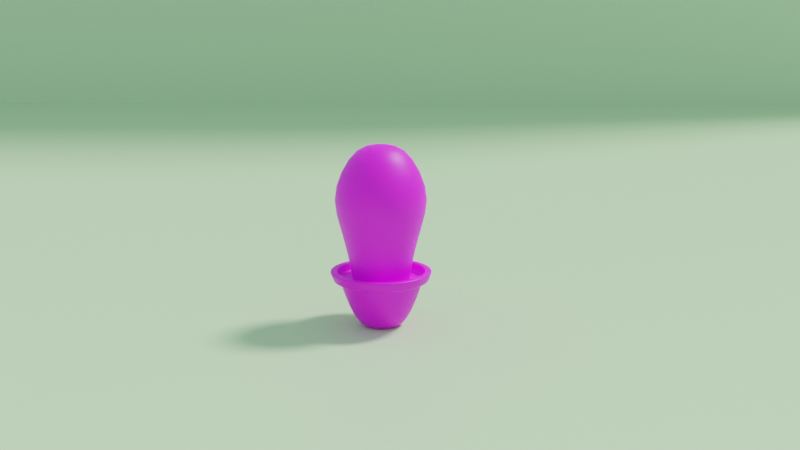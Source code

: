 # Source: saboten.blend  (saved by Blender 3.2.14; exported with 4.5.12 LTS)
import bpy
from mathutils import Matrix  # noqa: F401  (used for matrix-valued properties, if any)

bpy.ops.wm.read_factory_settings(use_empty=True)
scene = bpy.context.scene
scene.name = 'Scene'

# ---- collections
col_collection = bpy.data.collections.new('Collection'); scene.collection.children.link(col_collection)
col_saboten = bpy.data.collections.new('saboten'); scene.collection.children.link(col_saboten)

# ---- images (referenced by path relative to the original .blend; pixels are not part of the script)
import os
ASSET_DIR = os.environ.get("B2B_ASSET_DIR", "")  # directory of the original .blend (textures are referenced by path, not embedded)
HERE = os.path.dirname(os.path.abspath(__file__))  # packed textures are extracted next to this script under _unpacked/

def load_image(name, relpath, width, height, colorspace="sRGB"):
    """Load a texture the original file referenced (path relative to the .blend, or extracted next to this script)."""
    p = next((c for c in (os.path.join(HERE, relpath), os.path.join(ASSET_DIR, relpath)) if relpath and os.path.exists(c)), "")
    if p:
        img = bpy.data.images.load(p, check_existing=True)
        img.name = name
    else:  # same state as the original file: an image datablock whose file is absent (Cycles renders it pink)
        img = bpy.data.images.new(name, width, height)
        img.source = "FILE"
        img.filepath = "//" + (relpath or name)
    img.colorspace_settings.name = colorspace
    return img
img_saboten_base_color = load_image('saboten Base Color', 'saboten Base Color.png', 1024, 1024, 'sRGB')

# ---- materials (node trees are filled in below, after node groups)
mat_material_001 = bpy.data.materials.new('Material.001')
mat_x = bpy.data.materials.new('マテリアル')

# ---- node groups
ng_auto_smooth = bpy.data.node_groups.new('Auto Smooth', 'GeometryNodeTree')
_s = ng_auto_smooth.interface.new_socket(name='Geometry', in_out='OUTPUT', socket_type='NodeSocketGeometry')
_s = ng_auto_smooth.interface.new_socket(name='Geometry', in_out='INPUT', socket_type='NodeSocketGeometry')
_s = ng_auto_smooth.interface.new_socket(name='Angle', in_out='INPUT', socket_type='NodeSocketFloat')
_s.subtype = 'ANGLE'
_s.min_value = 0.0
_s.max_value = 3.142
ng_auto_smooth.is_modifier = True
_N = ng_auto_smooth.nodes; _L = ng_auto_smooth.links
n0 = _N.new('NodeGroupOutput'); n0.name = 'Group Output'; n0.location = (480, -100)
n1 = _N.new('NodeGroupInput'); n1.name = 'Group Input'; n1.location = (-420, -300)
n2 = _N.new('NodeGroupInput'); n2.name = 'Group Input.001'; n2.location = (-60, -100)
n3 = _N.new('GeometryNodeSetShadeSmooth'); n3.name = 'Set Shade Smooth'; n3.location = (120, -100)
n3.domain = 'EDGE'
n4 = _N.new('GeometryNodeSetShadeSmooth'); n4.name = 'Set Shade Smooth.001'; n4.location = (300, -100)
n5 = _N.new('GeometryNodeInputMeshEdgeAngle'); n5.name = 'Edge Angle'; n5.location = (-420, -220)
n6 = _N.new('GeometryNodeInputEdgeSmooth'); n6.name = 'Is Edge Smooth'; n6.location = (-60, -160)
n7 = _N.new('GeometryNodeInputShadeSmooth'); n7.name = 'Is Face Smooth'; n7.location = (-240, -340)
n8 = _N.new('FunctionNodeBooleanMath'); n8.name = 'Boolean Math'; n8.location = (-60, -220)
n9 = _N.new('FunctionNodeCompare'); n9.name = 'Compare'; n9.location = (-240, -180)
n9.operation = 'LESS_EQUAL'
_L.new(n5.outputs[0], n9.inputs[0])
_L.new(n4.outputs[0], n0.inputs[0])
_L.new(n1.outputs[1], n9.inputs[1])
_L.new(n9.outputs[0], n8.inputs[0])
_L.new(n7.outputs[0], n8.inputs[1])
_L.new(n2.outputs[0], n3.inputs[0])
_L.new(n6.outputs[0], n3.inputs[1])
_L.new(n3.outputs[0], n4.inputs[0])
_L.new(n8.outputs[0], n3.inputs[2])
n0.is_active_output = True

# ---- material node trees
mat_material_001.use_nodes = True; mat_material_001.node_tree.nodes.clear()
_N = mat_material_001.node_tree.nodes; _L = mat_material_001.node_tree.links
n0 = _N.new('ShaderNodeBsdfPrincipled'); n0.name = 'Principled BSDF'; n0.location = (10, 300)
n0.distribution = 'GGX'
n0.subsurface_method = 'RANDOM_WALK_SKIN'
n0.inputs[0].default_value = (0.6003, 0.8, 0.4661, 1.0)
n0.inputs[3].default_value = 1.45
n0.inputs[27].default_value = (0.0, 0.0, 0.0, 1.0)
n0.inputs[28].default_value = 1.0
n1 = _N.new('ShaderNodeOutputMaterial'); n1.name = 'Material Output'; n1.location = (300, 300)
_L.new(n0.outputs[0], n1.inputs[0])
n1.is_active_output = True
mat_x.use_nodes = True; mat_x.node_tree.nodes.clear()
_N = mat_x.node_tree.nodes; _L = mat_x.node_tree.links
n0 = _N.new('ShaderNodeBsdfPrincipled'); n0.name = 'Principled BSDF'; n0.location = (10, 300)
n0.distribution = 'GGX'
n0.subsurface_method = 'BURLEY'
n0.inputs[3].default_value = 1.45
n0.inputs[27].default_value = (0.0, 0.0, 0.0, 1.0)
n0.inputs[28].default_value = 1.0
n1 = _N.new('ShaderNodeOutputMaterial'); n1.name = 'Material Output'; n1.location = (300, 300)
n2 = _N.new('ShaderNodeTexImage'); n2.name = '画像テクスチャ'; n2.location = (-296, 216)
n2.image = img_saboten_base_color
n3 = _N.new('ShaderNodeTexImage'); n3.name = '画像テクスチャ.001'; n3.location = (0, 0)
_L.new(n0.outputs[0], n1.inputs[0])
_L.new(n2.outputs[0], n0.inputs[0])
n1.is_active_output = True

# ---- world
world_world = bpy.data.worlds.new('World'); scene.world = world_world
world_world.use_nodes = True; world_world.node_tree.nodes.clear()
_N = world_world.node_tree.nodes; _L = world_world.node_tree.links
n0 = _N.new('ShaderNodeOutputWorld'); n0.name = 'World Output'; n0.location = (300, 300)
n1 = _N.new('ShaderNodeBackground'); n1.name = 'Background'; n1.location = (10, 300)
n1.inputs[0].default_value = (0.3993, 0.5591, 0.5926, 1.0)
n1.inputs[1].default_value = 1.1
_L.new(n1.outputs[0], n0.inputs[0])
n0.is_active_output = True
world_world.color = (0.05088, 0.05088, 0.05088)
world_world.use_sun_shadow = False
world_world.sun_shadow_jitter_overblur = 0.0

# ---- cameras
cam_camera = bpy.data.cameras.new('Camera')
cam_camera.clip_end = 100.0
cam_camera.ortho_scale = 7.314

# ---- lights
light_light = bpy.data.lights.new('Light', 'SUN')
light_light.transmission_factor = 0.0
light_light.angle = 0.1993
light_light.energy = 3.0
light_light.shadow_soft_size = 0.1
light_light.shadow_cascade_max_distance = 1000.0

# ---- meshes
me_plane = bpy.data.meshes.new('Plane')
me_plane.from_pydata([(-1.0, -1.0, 0.0), (1.0, -1.0, 0.0), (-1.0, 1.0, 0.0), (1.0, 1.0, 0.0), (-1.0, 1.0, 1.505), (1.0, 1.0, 1.505)], [], [(0, 1, 3, 2), (2, 3, 5, 4)])
_uv = me_plane.uv_layers.new(name='UVMap')
_uv.uv.foreach_set('vector', [0.0, 0.0, 1.0, 0.0, 1.0, 1.0, 0.0, 1.0, 0.0, 1.0, 1.0, 1.0, 1.0, 1.0, 0.0, 1.0])
me_plane.materials.append(mat_material_001)
me_plane.update()
me_cylinder = bpy.data.meshes.new('Cylinder')
me_cylinder.from_pydata([(0.0, 0.03336, 0.03241), (-2.445e-11, 0.03602, 0.03955), (0.008633, 0.03222, 0.03241), (0.009323, 0.03479, 0.03955), (0.01668, 0.02889, 0.03241), (0.01801, 0.0312, 0.03955), (0.02359, 0.02359, 0.03241), (0.02547, 0.02547, 0.03955), (0.02889, 0.01668, 0.03241), (0.0312, 0.01801, 0.03955), (0.03222, 0.008633, 0.03241), (0.03479, 0.009323, 0.03955), (0.03336, -1.458e-09, 0.03241), (0.03602, -1.544e-09, 0.03955), (0.03222, -0.008633, 0.03241), (0.03479, -0.009323, 0.03955), (0.02889, -0.01668, 0.03241), (0.0312, -0.01801, 0.03955), (0.02359, -0.02359, 0.03241), (0.02547, -0.02547, 0.03955), (0.01668, -0.02889, 0.03241), (0.01801, -0.0312, 0.03955), (0.008633, -0.03222, 0.03241), (0.009323, -0.03479, 0.03955), (-2.916e-09, -0.03336, 0.03241), (-3.174e-09, -0.03602, 0.03955), (-0.008633, -0.03222, 0.03241), (-0.009323, -0.03479, 0.03955), (-0.01668, -0.02889, 0.03241), (-0.01801, -0.0312, 0.03955), (-0.02359, -0.02359, 0.03241), (-0.02547, -0.02547, 0.03955), (-0.02889, -0.01668, 0.03241), (-0.0312, -0.01801, 0.03955), (-0.03222, -0.008633, 0.03241), (-0.03479, -0.009323, 0.03955), (-0.03336, 3.978e-10, 0.03241), (-0.03602, 4.596e-10, 0.03955), (-0.03222, 0.008633, 0.03241), (-0.03479, 0.009323, 0.03955), (-0.02889, 0.01668, 0.03241), (-0.0312, 0.01801, 0.03955), (-0.02359, 0.02359, 0.03241), (-0.02547, 0.02547, 0.03955), (-0.01668, 0.02889, 0.03241), (-0.01801, 0.0312, 0.03955), (-0.008633, 0.03222, 0.03241), (-0.009323, 0.03479, 0.03955), (-1.353e-10, 0.03087, 0.03955), (0.00799, 0.02982, 0.03955), (0.01544, 0.02674, 0.03955), (0.02183, 0.02183, 0.03955), (0.02674, 0.01544, 0.03955), (0.02982, 0.00799, 0.03955), (0.03087, -1.458e-09, 0.03955), (0.02982, -0.00799, 0.03955), (0.02674, -0.01544, 0.03955), (0.02183, -0.02183, 0.03955), (0.01544, -0.02674, 0.03955), (0.00799, -0.02982, 0.03955), (-2.834e-09, -0.03087, 0.03955), (-0.00799, -0.02982, 0.03955), (-0.01544, -0.02674, 0.03955), (-0.02183, -0.02183, 0.03955), (-0.02674, -0.01544, 0.03955), (-0.02982, -0.00799, 0.03955), (-0.03087, 2.594e-10, 0.03955), (-0.02982, 0.00799, 0.03955), (-0.02674, 0.01544, 0.03955), (-0.02183, 0.02183, 0.03955), (-0.01544, 0.02674, 0.03955), (-0.00799, 0.02982, 0.03955), (-1.353e-10, 0.03087, 0.03336), (0.00799, 0.02982, 0.03336), (0.01544, 0.02674, 0.03336), (0.02183, 0.02183, 0.03336), (0.02674, 0.01544, 0.03336), (0.02982, 0.00799, 0.03336), (0.03087, -1.458e-09, 0.03336), (0.02982, -0.00799, 0.03336), (0.02674, -0.01544, 0.03336), (0.02183, -0.02183, 0.03336), (0.01544, -0.02674, 0.03336), (0.00799, -0.02982, 0.03336), (-2.834e-09, -0.03087, 0.03336), (-0.00799, -0.02982, 0.03336), (-0.01544, -0.02674, 0.03336), (-0.02183, -0.02183, 0.03336), (-0.02674, -0.01544, 0.03336), (-0.02982, -0.00799, 0.03336), (-0.03087, 2.594e-10, 0.03336), (-0.02982, 0.00799, 0.03336), (-0.02674, 0.01544, 0.03336), (-0.02183, 0.02183, 0.03336), (-0.01544, 0.02674, 0.03336), (-0.00799, 0.02982, 0.03336), (9.488e-11, 0.02886, 0.03241), (0.00747, 0.02788, 0.03241), (0.01443, 0.025, 0.03241), (0.02041, 0.02041, 0.03241), (0.025, 0.01443, 0.03241), (0.02788, 0.00747, 0.03241), (0.02886, -1.371e-09, 0.03241), (0.02788, -0.00747, 0.03241), (0.025, -0.01443, 0.03241), (0.02041, -0.02041, 0.03241), (0.01443, -0.025, 0.03241), (0.00747, -0.02788, 0.03241), (-2.428e-09, -0.02886, 0.03241), (-0.00747, -0.02788, 0.03241), (-0.01443, -0.025, 0.03241), (-0.02041, -0.02041, 0.03241), (-0.025, -0.01443, 0.03241), (-0.02788, -0.00747, 0.03241), (-0.02886, 2.349e-10, 0.03241), (-0.02788, 0.00747, 0.03241), (-0.025, 0.01443, 0.03241), (-0.02041, 0.02041, 0.03241), (-0.01443, 0.025, 0.03241), (-0.00747, 0.02788, 0.03241), (0.0002685, 0.02706, 0.02533), (0.007273, 0.02614, 0.02533), (0.0138, 0.02343, 0.02533), (0.0194, 0.01913, 0.02533), (0.0237, 0.01353, 0.02533), (0.02641, 0.007004, 0.02533), (0.02733, 2.959e-08, 0.02533), (0.02641, -0.007004, 0.02533), (0.0237, -0.01353, 0.02533), (0.0194, -0.01913, 0.02533), (0.0138, -0.02344, 0.02533), (0.007271, -0.02614, 0.02533), (0.0002674, -0.02706, 0.02533), (-0.006736, -0.02614, 0.02533), (-0.01326, -0.02344, 0.02533), (-0.01887, -0.01913, 0.02533), (-0.02317, -0.01353, 0.02533), (-0.02587, -0.007004, 0.02533), (-0.02679, 5.734e-08, 0.02533), (-0.02587, 0.007004, 0.02533), (-0.02317, 0.01353, 0.02533), (-0.01887, 0.01913, 0.02533), (-0.01326, 0.02344, 0.02533), (-0.006738, 0.02614, 0.02533), (0.0002682, 0.02266, 0.01383), (0.006133, 0.02189, 0.01383), (0.0116, 0.01962, 0.01383), (0.01629, 0.01602, 0.01383), (0.01989, 0.01133, 0.01383), (0.02216, 0.005865, 0.01383), (0.02293, 8.267e-09, 0.01383), (0.02215, -0.005865, 0.01383), (0.01989, -0.01133, 0.01383), (0.01629, -0.01602, 0.01383), (0.0116, -0.01962, 0.01383), (0.006132, -0.02189, 0.01383), (0.0002674, -0.02266, 0.01383), (-0.005597, -0.02189, 0.01383), (-0.01106, -0.01962, 0.01383), (-0.01576, -0.01602, 0.01383), (-0.01936, -0.01133, 0.01383), (-0.02162, -0.005865, 0.01383), (-0.02239, 4.178e-08, 0.01383), (-0.02162, 0.005865, 0.01383), (-0.01936, 0.01133, 0.01383), (-0.01576, 0.01602, 0.01383), (-0.01106, 0.01962, 0.01383), (-0.005598, 0.02189, 0.01383), (0.0002681, 0.01842, 0.005668), (0.005035, 0.01779, 0.005668), (0.009476, 0.01595, 0.005668), (0.01329, 0.01302, 0.005668), (0.01622, 0.009208, 0.005668), (0.01806, 0.004767, 0.005668), (0.01868, 4.681e-09, 0.005668), (0.01806, -0.004767, 0.005668), (0.01622, -0.009208, 0.005668), (0.01329, -0.01302, 0.005668), (0.009476, -0.01595, 0.005668), (0.005034, -0.01779, 0.005668), (0.0002674, -0.01842, 0.005668), (-0.004499, -0.01779, 0.005668), (-0.008941, -0.01595, 0.005668), (-0.01276, -0.01302, 0.005668), (-0.01568, -0.009208, 0.005668), (-0.01752, -0.004767, 0.005668), (-0.01815, 3.204e-08, 0.005668), (-0.01752, 0.004767, 0.005668), (-0.01568, 0.009208, 0.005668), (-0.01276, 0.01302, 0.005668), (-0.008942, 0.01595, 0.005668), (-0.0045, 0.01779, 0.005668), (0.0002679, 0.01341, -0.0002154), (0.00374, 0.01296, -0.0002154), (0.006974, 0.01162, -0.0002154), (0.009752, 0.009484, -0.0002154), (0.01188, 0.006706, -0.0002154), (0.01322, 0.003472, -0.0002154), (0.01368, 3.221e-09, -0.0002154), (0.01322, -0.003472, -0.0002154), (0.01188, -0.006706, -0.0002154), (0.009752, -0.009484, -0.0002154), (0.006974, -0.01162, -0.0002154), (0.003739, -0.01296, -0.0002154), (0.0002674, -0.01341, -0.0002154), (-0.003204, -0.01296, -0.0002154), (-0.006439, -0.01162, -0.0002154), (-0.009217, -0.009484, -0.0002154), (-0.01135, -0.006706, -0.0002154), (-0.01269, -0.003472, -0.0002154), (-0.01315, 2.305e-08, -0.0002154), (-0.01269, 0.003472, -0.0002154), (-0.01135, 0.006706, -0.0002154), (-0.009217, 0.009484, -0.0002154), (-0.00644, 0.01162, -0.0002154), (-0.003205, 0.01296, -0.0002154), (-4.694e-12, 0.03387, 0.03378), (0.008765, 0.03271, 0.03378), (0.01693, 0.02933, 0.03378), (0.02395, 0.02395, 0.03378), (0.02933, 0.01693, 0.03378), (0.03271, 0.008765, 0.03378), (0.03387, -1.475e-09, 0.03378), (0.03271, -0.008765, 0.03378), (0.02933, -0.01693, 0.03378), (0.02395, -0.02395, 0.03378), (0.01693, -0.02933, 0.03378), (0.008765, -0.03271, 0.03378), (-2.965e-09, -0.03387, 0.03378), (-0.008765, -0.03271, 0.03378), (-0.01693, -0.02933, 0.03378), (-0.02395, -0.02395, 0.03378), (-0.02933, -0.01693, 0.03378), (-0.03271, -0.008765, 0.03378), (-0.03387, 4.096e-10, 0.03378), (-0.03271, 0.008765, 0.03378), (-0.02933, 0.01693, 0.03378), (-0.02395, 0.02395, 0.03378), (-0.01693, 0.02933, 0.03378), (-0.008765, 0.03271, 0.03378), (-2.05e-11, 0.03559, 0.0384), (0.009212, 0.03438, 0.0384), (0.0178, 0.03082, 0.0384), (0.02517, 0.02517, 0.0384), (0.03082, 0.0178, 0.0384), (0.03438, 0.009212, 0.0384), (0.03559, -1.53e-09, 0.0384), (0.03438, -0.009212, 0.0384), (0.03082, -0.0178, 0.0384), (0.02517, -0.02517, 0.0384), (0.0178, -0.03082, 0.0384), (0.009212, -0.03438, 0.0384), (-3.132e-09, -0.03559, 0.0384), (-0.009212, -0.03438, 0.0384), (-0.0178, -0.03082, 0.0384), (-0.02517, -0.02517, 0.0384), (-0.03082, -0.0178, 0.0384), (-0.03438, -0.009212, 0.0384), (-0.03559, 4.497e-10, 0.0384), (-0.03438, 0.009212, 0.0384), (-0.03082, 0.0178, 0.0384), (-0.02517, 0.02517, 0.0384), (-0.0178, 0.03082, 0.0384), (-0.009212, 0.03438, 0.0384), (0.01431, 0.02471, 0.0311), (0.02022, 0.02017, 0.0311), (-0.02751, -0.007384, 0.0311), (-0.02848, 1.077e-08, 0.0311), (0.01431, -0.02471, 0.0311), (0.007433, -0.02756, 0.0311), (0.02476, 0.01426, 0.0311), (-0.02751, 0.007384, 0.0311), (4.935e-05, -0.02853, 0.0311), (0.02761, 0.007384, 0.0311), (-0.02466, 0.01426, 0.0311), (-0.007335, -0.02756, 0.0311), (0.02858, 4.343e-09, 0.0311), (-0.02012, 0.02017, 0.0311), (-0.01422, -0.02471, 0.0311), (0.02761, -0.007384, 0.0311), (-0.01422, 0.02471, 0.0311), (-0.02012, -0.02017, 0.0311), (0.02476, -0.01426, 0.0311), (-0.007335, 0.02756, 0.0311), (4.956e-05, 0.02853, 0.0311), (0.007434, 0.02756, 0.0311), (-0.02466, -0.01426, 0.0311), (0.02022, -0.02017, 0.0311), (0.01544, -0.02674, 0.03775), (0.02183, -0.02183, 0.03775), (0.02183, 0.02183, 0.03775), (0.01544, 0.02674, 0.03775), (-0.03087, 2.594e-10, 0.03775), (-0.02982, -0.00799, 0.03775), (0.00799, -0.02982, 0.03775), (0.02674, 0.01544, 0.03775), (-0.02982, 0.00799, 0.03775), (-2.834e-09, -0.03087, 0.03775), (0.02982, 0.00799, 0.03775), (-0.02674, 0.01544, 0.03775), (-0.00799, -0.02982, 0.03775), (0.03087, -1.458e-09, 0.03775), (-0.02183, 0.02183, 0.03775), (-0.01544, -0.02674, 0.03775), (0.02982, -0.00799, 0.03775), (-0.01544, 0.02674, 0.03775), (-0.02183, -0.02183, 0.03775), (0.02674, -0.01544, 0.03775), (-0.00799, 0.02982, 0.03775), (0.00799, 0.02982, 0.03775), (-1.353e-10, 0.03087, 0.03775), (-0.02674, -0.01544, 0.03775), (-0.01484, -0.0257, 0.03336), (-0.007679, -0.02866, 0.03336), (0.02866, -0.007679, 0.03336), (0.02967, -1.398e-09, 0.03336), (-0.01484, 0.0257, 0.03336), (-0.02098, 0.02098, 0.03336), (-0.02098, -0.02098, 0.03336), (0.0257, -0.01484, 0.03336), (-0.007679, 0.02866, 0.03336), (0.007679, 0.02866, 0.03336), (-1.401e-10, 0.02967, 0.03336), (-0.0257, -0.01484, 0.03336), (0.02098, -0.02098, 0.03336), (0.01484, 0.0257, 0.03336), (-0.02866, -0.007679, 0.03336), (0.01484, -0.0257, 0.03336), (0.02098, 0.02098, 0.03336), (-0.02967, 2.529e-10, 0.03336), (0.007679, -0.02866, 0.03336), (0.0257, 0.01484, 0.03336), (-0.02866, 0.007679, 0.03336), (-2.734e-09, -0.02967, 0.03336), (0.02866, 0.007679, 0.03336), (-0.0257, 0.01484, 0.03336), (0.03167, -1.472e-09, 0.03955), (0.03059, 0.008197, 0.03955), (0.008197, -0.03059, 0.03955), (0.01583, -0.02743, 0.03955), (-0.02743, -0.01583, 0.03955), (-0.02239, -0.02239, 0.03955), (-0.02239, 0.02239, 0.03955), (-0.02743, 0.01583, 0.03955), (0.02743, 0.01583, 0.03955), (0.02239, 0.02239, 0.03955), (0.02239, -0.02239, 0.03955), (0.02743, -0.01583, 0.03955), (-0.01583, -0.02743, 0.03955), (-0.008197, -0.03059, 0.03955), (-0.03059, 0.008197, 0.03955), (-0.03167, 2.904e-10, 0.03955), (-1.182e-10, 0.03167, 0.03955), (-0.008197, 0.03059, 0.03955), (0.01583, 0.02743, 0.03955), (0.008197, 0.03059, 0.03955), (0.03059, -0.008197, 0.03955), (-2.887e-09, -0.03167, 0.03955), (-0.03059, -0.008197, 0.03955), (-0.01583, 0.02743, 0.03955), (0.02183, -0.02183, 0.03461), (0.01544, 0.02674, 0.03461), (-0.02982, -0.00799, 0.03461), (-1.353e-10, 0.03087, 0.03461), (0.01544, -0.02674, 0.03461), (0.02183, 0.02183, 0.03461), (-0.03087, 2.594e-10, 0.03461), (0.00799, -0.02982, 0.03461), (0.02674, 0.01544, 0.03461), (-0.02982, 0.00799, 0.03461), (-2.834e-09, -0.03087, 0.03461), (0.02982, 0.00799, 0.03461), (-0.02674, 0.01544, 0.03461), (-0.00799, -0.02982, 0.03461), (0.03087, -1.458e-09, 0.03461), (-0.02183, 0.02183, 0.03461), (-0.01544, -0.02674, 0.03461), (0.02982, -0.00799, 0.03461), (-0.01544, 0.02674, 0.03461), (-0.02183, -0.02183, 0.03461), (0.02674, -0.01544, 0.03461), (-0.00799, 0.02982, 0.03461), (0.00799, 0.02982, 0.03461), (-0.02674, -0.01544, 0.03461), (0.0002677, 0.007456, -0.0002154), (0.002197, 0.007202, -0.0002154), (0.003995, 0.006457, -0.0002154), (0.005539, 0.005272, -0.0002154), (0.006724, 0.003728, -0.0002154), (0.007469, 0.00193, -0.0002154), (0.007723, 2.777e-08, -0.0002154), (0.007469, -0.00193, -0.0002154), (0.006724, -0.003728, -0.0002154), (0.005539, -0.005272, -0.0002154), (0.003995, -0.006457, -0.0002154), (0.002197, -0.007202, -0.0002154), (0.0002674, -0.007456, -0.0002154), (-0.001662, -0.007202, -0.0002154), (-0.00346, -0.006457, -0.0002154), (-0.005005, -0.005272, -0.0002154), (-0.006189, -0.003728, -0.0002154), (-0.006934, -0.00193, -0.0002154), (-0.007188, 3.88e-08, -0.0002154), (-0.006934, 0.00193, -0.0002154), (-0.006189, 0.003728, -0.0002154), (-0.005004, 0.005272, -0.0002154), (-0.003461, 0.006457, -0.0002154), (-0.001663, 0.007202, -0.0002154), (0.0002674, 5.848e-08, -0.0002154), (-2.041e-10, -2.749e-10, 0.1278), (0.008804, 0.03286, 0.08942), (-2.752e-10, 0.03402, 0.08942), (-0.008804, 0.03286, 0.08942), (0.02946, -0.01701, 0.08942), (-0.02405, -0.02405, 0.08942), (-0.01701, 0.02946, 0.08942), (0.03286, -0.008804, 0.08942), (-0.01701, -0.02946, 0.08942), (-0.02405, 0.02405, 0.08942), (0.03402, -1.427e-09, 0.08942), (-0.008804, -0.03286, 0.08942), (-0.02946, 0.01701, 0.08942), (0.03286, 0.008804, 0.08942), (-3.249e-09, -0.03402, 0.08942), (-0.03286, 0.008804, 0.08942), (0.02946, 0.01701, 0.08942), (0.008804, -0.03286, 0.08942), (-0.03402, 4.655e-10, 0.08942), (-0.03286, -0.008804, 0.08942), (0.02405, 0.02405, 0.08942), (0.01701, 0.02946, 0.08942), (0.01701, -0.02946, 0.08942), (0.02405, -0.02405, 0.08942), (0.004332, 0.01617, 0.1256), (-1.95e-10, 0.01674, 0.1256), (0.008369, 0.01449, 0.1256), (0.01184, 0.01184, 0.1256), (0.01449, 0.008369, 0.1256), (0.01617, 0.004332, 0.1256), (0.01674, -7.689e-10, 0.1256), (0.01617, -0.004332, 0.1256), (0.01449, -0.008369, 0.1256), (0.01184, -0.01184, 0.1256), (0.008369, -0.01449, 0.1256), (0.004332, -0.01617, 0.1256), (-1.658e-09, -0.01674, 0.1256), (-0.004332, -0.01617, 0.1256), (-0.008369, -0.01449, 0.1256), (-0.01184, -0.01184, 0.1256), (-0.01449, -0.008369, 0.1256), (-0.01617, -0.004332, 0.1256), (-0.01674, 1.624e-10, 0.1256), (-0.01617, 0.004332, 0.1256), (-0.01449, 0.008369, 0.1256), (-0.01184, 0.01184, 0.1256), (-0.008369, 0.01449, 0.1256), (-0.004332, 0.01617, 0.1256), (0.001076, 0.004017, 0.1278), (-2.464e-09, 0.004159, 0.1278), (0.002079, 0.003601, 0.1278), (0.002941, 0.002941, 0.1278), (0.003601, 0.002079, 0.1278), (0.004017, 0.001076, 0.1278), (0.004159, -5.798e-10, 0.1278), (0.004017, -0.001076, 0.1278), (0.003601, -0.002079, 0.1278), (0.002941, -0.002941, 0.1278), (0.002079, -0.003601, 0.1278), (0.001076, -0.004017, 0.1278), (-9.02e-10, -0.004159, 0.1278), (-0.001076, -0.004017, 0.1278), (-0.002079, -0.003601, 0.1278), (-0.002941, -0.002941, 0.1278), (-0.003601, -0.002079, 0.1278), (-0.004017, -0.001076, 0.1278), (-0.004159, -2.673e-09, 0.1278), (-0.004017, 0.001076, 0.1278), (-0.003601, 0.002079, 0.1278), (-0.002941, 0.002941, 0.1278), (-0.002079, 0.003601, 0.1278), (-0.001076, 0.004017, 0.1278), (-0.02946, -0.01701, 0.08942), (0.01411, -0.02444, 0.07026), (0.01995, 0.01995, 0.07026), (-0.02822, 4.195e-10, 0.07026), (0.007303, -0.02726, 0.07026), (0.02444, 0.01411, 0.07026), (-0.02726, 0.007303, 0.07026), (-2.693e-09, -0.02822, 0.07026), (0.02726, 0.007303, 0.07026), (-0.02444, 0.01411, 0.07026), (-0.007303, -0.02726, 0.07026), (0.02822, -1.15e-09, 0.07026), (-0.01995, 0.01995, 0.07026), (-0.01411, -0.02444, 0.07026), (0.02726, -0.007303, 0.07026), (-0.01411, 0.02444, 0.07026), (-0.01995, -0.01995, 0.07026), (0.02444, -0.01411, 0.07026), (-0.007303, 0.02726, 0.07026), (0.007303, 0.02726, 0.07026), (-0.02444, -0.01411, 0.07026), (-2.262e-10, 0.02822, 0.07026), (-0.02726, -0.007303, 0.07026), (0.01411, 0.02444, 0.07026), (0.01995, -0.01995, 0.07026), (-0.01747, 0.01009, 0.03421), (0.01949, 0.005223, 0.03421), (-1.944e-09, -0.02018, 0.03421), (-0.01949, 0.005223, 0.03421), (0.01747, 0.01009, 0.03421), (0.005223, -0.01949, 0.03421), (-0.02018, 2.062e-10, 0.03421), (0.01427, 0.01427, 0.03421), (0.01009, -0.01747, 0.03421), (-0.01949, -0.005223, 0.03421), (0.01009, 0.01747, 0.03421), (0.01427, -0.01427, 0.03421), (-0.01747, -0.01009, 0.03421), (0.005223, 0.01949, 0.03421), (-0.005223, 0.01949, 0.03421), (0.01747, -0.01009, 0.03421), (-0.01427, -0.01427, 0.03421), (-0.01009, 0.01747, 0.03421), (0.01949, -0.005223, 0.03421), (-0.01009, -0.01747, 0.03421), (-1.802e-10, 0.02018, 0.03421), (-0.01427, 0.01427, 0.03421), (0.02018, -9.165e-10, 0.03421), (-0.005223, -0.01949, 0.03421), (0.01987, -0.01987, 0.1091), (0.01405, 0.02434, 0.1091), (-0.02714, -0.007273, 0.1091), (-2.343e-10, 0.0281, 0.1091), (-0.02434, -0.01405, 0.1091), (0.007273, 0.02714, 0.1091), (-0.007273, 0.02714, 0.1091), (0.02434, -0.01405, 0.1091), (-0.01987, -0.01987, 0.1091), (-0.01405, 0.02434, 0.1091), (0.02714, -0.007273, 0.1091), (-0.01405, -0.02434, 0.1091), (-0.01987, 0.01987, 0.1091), (0.0281, -1.198e-09, 0.1091), (-0.007273, -0.02714, 0.1091), (-0.02434, 0.01405, 0.1091), (0.02714, 0.007273, 0.1091), (-2.691e-09, -0.0281, 0.1091), (-0.02714, 0.007273, 0.1091), (0.02434, 0.01405, 0.1091), (0.007273, -0.02714, 0.1091), (-0.0281, 3.654e-10, 0.1091), (0.01987, 0.01987, 0.1091), (0.01405, -0.02434, 0.1091), (-2.028e-10, 0.02243, 0.0474), (-2.145e-10, 0.02532, 0.05883), (-0.02167, -0.005806, 0.0474), (-0.02446, -0.006555, 0.05883), (0.01122, 0.01943, 0.0474), (0.01266, 0.02193, 0.05883), (0.01586, -0.01586, 0.0474), (0.01791, -0.01791, 0.05883), (0.01266, -0.02193, 0.05883), (0.01122, -0.01943, 0.0474), (0.01791, 0.01791, 0.05883), (0.01586, 0.01586, 0.0474), (-0.02532, 3.504e-10, 0.05883), (-0.02243, 2.814e-10, 0.0474), (0.006555, -0.02446, 0.05883), (0.005806, -0.02167, 0.0474), (0.02193, 0.01266, 0.05883), (0.01943, 0.01122, 0.0474), (-0.02446, 0.006555, 0.05883), (-0.02167, 0.005806, 0.0474), (-2.428e-09, -0.02532, 0.05883), (-2.164e-09, -0.02243, 0.0474), (0.02446, 0.006555, 0.05883), (0.02167, 0.005806, 0.0474), (-0.02193, 0.01266, 0.05883), (-0.01943, 0.01122, 0.0474), (-0.006555, -0.02446, 0.05883), (-0.005806, -0.02167, 0.0474), (0.02532, -1.059e-09, 0.05883), (0.02243, -9.666e-10, 0.0474), (-0.01791, 0.01791, 0.05883), (-0.01586, 0.01586, 0.0474), (-0.01266, -0.02193, 0.05883), (-0.01122, -0.01943, 0.0474), (0.02446, -0.006555, 0.05883), (0.02167, -0.005806, 0.0474), (-0.01266, 0.02193, 0.05883), (-0.01122, 0.01943, 0.0474), (-0.01791, -0.01791, 0.05883), (-0.01586, -0.01586, 0.0474), (0.02193, -0.01266, 0.05883), (0.01943, -0.01122, 0.0474), (-0.006555, 0.02446, 0.05883), (-0.005806, 0.02167, 0.0474), (0.006555, 0.02446, 0.05883), (0.005806, 0.02167, 0.0474), (-0.02193, -0.01266, 0.05883), (-0.01943, -0.01122, 0.0474), (-0.005185, -0.01935, 0.03336), (0.02003, -9.132e-10, 0.03336), (-0.01417, 0.01417, 0.03336), (-1.787e-10, 0.02003, 0.03336), (-0.01002, -0.01735, 0.03336), (0.01935, -0.005185, 0.03336), (-0.01002, 0.01735, 0.03336), (-0.01417, -0.01417, 0.03336), (0.01735, -0.01002, 0.03336), (-0.005185, 0.01935, 0.03336), (0.005185, 0.01935, 0.03336), (-0.01735, -0.01002, 0.03336), (0.01417, -0.01417, 0.03336), (0.01002, 0.01735, 0.03336), (-0.01935, -0.005185, 0.03336), (0.01002, -0.01735, 0.03336), (0.01417, 0.01417, 0.03336), (-0.02003, 2.014e-10, 0.03336), (0.005185, -0.01935, 0.03336), (0.01735, 0.01002, 0.03336), (-0.01935, 0.005185, 0.03336), (-1.93e-09, -0.02003, 0.03336), (0.01935, 0.005185, 0.03336), (-0.01735, 0.01002, 0.03336), (-0.01035, -0.01792, 0.03336), (0.01999, -0.005355, 0.03336), (-0.01035, 0.01792, 0.03336), (-0.01463, -0.01463, 0.03336), (0.01792, -0.01035, 0.03336), (-0.005355, 0.01999, 0.03336), (0.005355, 0.01999, 0.03336), (-0.01792, -0.01035, 0.03336), (0.01463, -0.01463, 0.03336), (0.01035, 0.01792, 0.03336), (-0.01999, -0.005355, 0.03336), (0.01035, -0.01792, 0.03336), (0.01463, 0.01463, 0.03336), (-0.02069, 2.049e-10, 0.03336), (0.005355, -0.01999, 0.03336), (0.01792, 0.01035, 0.03336), (-0.01999, 0.005355, 0.03336), (-1.985e-09, -0.02069, 0.03336), (0.01999, 0.005355, 0.03336), (-0.01792, 0.01035, 0.03336), (-0.005355, -0.01999, 0.03336), (0.02069, -9.463e-10, 0.03336), (-0.01463, 0.01463, 0.03336), (-1.761e-10, 0.02069, 0.03336)], [], [(240, 1, 3, 241), (241, 3, 5, 242), (242, 5, 7, 243), (243, 7, 9, 244), (244, 9, 11, 245), (245, 11, 13, 246), (246, 13, 15, 247), (247, 15, 17, 248), (248, 17, 19, 249), (249, 19, 21, 250), (250, 21, 23, 251), (251, 23, 25, 252), (252, 25, 27, 253), (253, 27, 29, 254), (254, 29, 31, 255), (255, 31, 33, 256), (256, 33, 35, 257), (257, 35, 37, 258), (258, 37, 39, 259), (259, 39, 41, 260), (260, 41, 43, 261), (261, 43, 45, 262), (262, 45, 47, 263), (263, 47, 1, 240), (336, 337, 53, 54), (338, 339, 58, 59), (340, 341, 63, 64), (342, 343, 68, 69), (344, 345, 51, 52), (346, 347, 56, 57), (348, 349, 61, 62), (350, 351, 66, 67), (352, 353, 71, 48), (354, 355, 49, 50), (356, 336, 54, 55), (357, 338, 59, 60), (358, 340, 64, 65), (359, 342, 69, 70), (337, 344, 52, 53), (339, 346, 57, 58), (341, 348, 62, 63), (343, 350, 67, 68), (345, 354, 50, 51), (347, 356, 55, 56), (355, 352, 48, 49), (349, 357, 60, 61), (351, 358, 65, 66), (353, 359, 70, 71), (364, 360, 81, 82), (365, 361, 74, 75), (366, 362, 89, 90), (367, 364, 82, 83), (368, 365, 75, 76), (369, 366, 90, 91), (370, 367, 83, 84), (371, 368, 76, 77), (372, 369, 91, 92), (373, 370, 84, 85), (374, 371, 77, 78), (375, 372, 92, 93), (376, 373, 85, 86), (377, 374, 78, 79), (378, 375, 93, 94), (379, 376, 86, 87), (380, 377, 79, 80), (381, 378, 94, 95), (382, 363, 72, 73), (383, 379, 87, 88), (360, 380, 80, 81), (363, 381, 95, 72), (361, 382, 73, 74), (362, 383, 88, 89), (4, 6, 99, 98), (14, 16, 104, 103), (0, 2, 97, 96), (24, 26, 109, 108), (34, 36, 114, 113), (44, 46, 119, 118), (10, 12, 102, 101), (20, 22, 107, 106), (30, 32, 112, 111), (40, 42, 117, 116), (6, 8, 100, 99), (16, 18, 105, 104), (26, 28, 110, 109), (36, 38, 115, 114), (46, 0, 96, 119), (2, 4, 98, 97), (12, 14, 103, 102), (22, 24, 108, 107), (32, 34, 113, 112), (42, 44, 118, 117), (8, 10, 101, 100), (18, 20, 106, 105), (28, 30, 111, 110), (38, 40, 116, 115), (604, 527, 523, 608), (593, 522, 525, 587), (595, 521, 524, 589), (605, 526, 519, 612), (601, 518, 522, 593), (560, 517, 521, 595), (605, 611, 520, 526), (558, 516, 519, 599), (565, 513, 516, 558), (512, 619, 616, 515), (556, 515, 518, 601), (567, 512, 515, 556), (569, 511, 514, 563), (571, 510, 513, 565), (573, 509, 512, 567), (575, 508, 511, 569), (577, 507, 510, 571), (579, 506, 509, 573), (602, 623, 508, 529), (603, 624, 507, 528), (604, 625, 506, 527), (602, 529, 525, 606), (603, 528, 524, 607), (264, 265, 123, 122), (266, 267, 138, 137), (268, 269, 131, 130), (265, 270, 124, 123), (267, 271, 139, 138), (269, 272, 132, 131), (270, 273, 125, 124), (271, 274, 140, 139), (272, 275, 133, 132), (273, 276, 126, 125), (274, 277, 141, 140), (275, 278, 134, 133), (276, 279, 127, 126), (277, 280, 142, 141), (278, 281, 135, 134), (279, 282, 128, 127), (280, 283, 143, 142), (284, 285, 121, 120), (281, 286, 136, 135), (282, 287, 129, 128), (283, 284, 120, 143), (285, 264, 122, 121), (286, 266, 137, 136), (287, 268, 130, 129), (122, 123, 147, 146), (137, 138, 162, 161), (130, 131, 155, 154), (123, 124, 148, 147), (138, 139, 163, 162), (131, 132, 156, 155), (124, 125, 149, 148), (139, 140, 164, 163), (132, 133, 157, 156), (125, 126, 150, 149), (140, 141, 165, 164), (133, 134, 158, 157), (126, 127, 151, 150), (141, 142, 166, 165), (134, 135, 159, 158), (127, 128, 152, 151), (142, 143, 167, 166), (120, 121, 145, 144), (135, 136, 160, 159), (128, 129, 153, 152), (143, 120, 144, 167), (121, 122, 146, 145), (136, 137, 161, 160), (129, 130, 154, 153), (150, 151, 175, 174), (165, 166, 190, 189), (158, 159, 183, 182), (151, 152, 176, 175), (166, 167, 191, 190), (144, 145, 169, 168), (159, 160, 184, 183), (152, 153, 177, 176), (167, 144, 168, 191), (145, 146, 170, 169), (160, 161, 185, 184), (153, 154, 178, 177), (146, 147, 171, 170), (161, 162, 186, 185), (154, 155, 179, 178), (147, 148, 172, 171), (162, 163, 187, 186), (155, 156, 180, 179), (148, 149, 173, 172), (163, 164, 188, 187), (156, 157, 181, 180), (149, 150, 174, 173), (164, 165, 189, 188), (157, 158, 182, 181), (185, 186, 210, 209), (178, 179, 203, 202), (171, 172, 196, 195), (186, 187, 211, 210), (179, 180, 204, 203), (172, 173, 197, 196), (187, 188, 212, 211), (180, 181, 205, 204), (173, 174, 198, 197), (188, 189, 213, 212), (181, 182, 206, 205), (174, 175, 199, 198), (189, 190, 214, 213), (182, 183, 207, 206), (175, 176, 200, 199), (190, 191, 215, 214), (168, 169, 193, 192), (183, 184, 208, 207), (176, 177, 201, 200), (191, 168, 192, 215), (169, 170, 194, 193), (184, 185, 209, 208), (177, 178, 202, 201), (170, 171, 195, 194), (46, 239, 216, 0), (44, 238, 239, 46), (42, 237, 238, 44), (40, 236, 237, 42), (38, 235, 236, 40), (36, 234, 235, 38), (34, 233, 234, 36), (32, 232, 233, 34), (30, 231, 232, 32), (28, 230, 231, 30), (26, 229, 230, 28), (24, 228, 229, 26), (22, 227, 228, 24), (20, 226, 227, 22), (18, 225, 226, 20), (16, 224, 225, 18), (14, 223, 224, 16), (12, 222, 223, 14), (10, 221, 222, 12), (8, 220, 221, 10), (6, 219, 220, 8), (4, 218, 219, 6), (2, 217, 218, 4), (0, 216, 217, 2), (239, 263, 240, 216), (238, 262, 263, 239), (237, 261, 262, 238), (236, 260, 261, 237), (235, 259, 260, 236), (234, 258, 259, 235), (233, 257, 258, 234), (232, 256, 257, 233), (231, 255, 256, 232), (230, 254, 255, 231), (229, 253, 254, 230), (228, 252, 253, 229), (227, 251, 252, 228), (226, 250, 251, 227), (225, 249, 250, 226), (224, 248, 249, 225), (223, 247, 248, 224), (222, 246, 247, 223), (221, 245, 246, 222), (220, 244, 245, 221), (219, 243, 244, 220), (218, 242, 243, 219), (217, 241, 242, 218), (216, 240, 241, 217), (105, 106, 268, 287), (112, 113, 266, 286), (97, 98, 264, 285), (119, 96, 284, 283), (104, 105, 287, 282), (111, 112, 286, 281), (96, 97, 285, 284), (118, 119, 283, 280), (103, 104, 282, 279), (110, 111, 281, 278), (117, 118, 280, 277), (102, 103, 279, 276), (109, 110, 278, 275), (116, 117, 277, 274), (101, 102, 276, 273), (108, 109, 275, 272), (115, 116, 274, 271), (100, 101, 273, 270), (107, 108, 272, 269), (114, 115, 271, 267), (99, 100, 270, 265), (106, 107, 269, 268), (113, 114, 267, 266), (98, 99, 265, 264), (65, 64, 311, 293), (50, 49, 309, 291), (48, 71, 308, 310), (57, 56, 307, 289), (64, 63, 306, 311), (49, 48, 310, 309), (71, 70, 305, 308), (56, 55, 304, 307), (63, 62, 303, 306), (70, 69, 302, 305), (55, 54, 301, 304), (62, 61, 300, 303), (69, 68, 299, 302), (54, 53, 298, 301), (61, 60, 297, 300), (68, 67, 296, 299), (53, 52, 295, 298), (60, 59, 294, 297), (67, 66, 292, 296), (52, 51, 290, 295), (59, 58, 288, 294), (66, 65, 293, 292), (51, 50, 291, 290), (58, 57, 289, 288), (93, 92, 335, 317), (78, 77, 334, 315), (85, 84, 333, 313), (92, 91, 332, 335), (77, 76, 331, 334), (84, 83, 330, 333), (91, 90, 329, 332), (76, 75, 328, 331), (83, 82, 327, 330), (90, 89, 326, 329), (75, 74, 325, 328), (82, 81, 324, 327), (89, 88, 323, 326), (74, 73, 321, 325), (72, 95, 320, 322), (81, 80, 319, 324), (88, 87, 318, 323), (73, 72, 322, 321), (95, 94, 316, 320), (80, 79, 314, 319), (87, 86, 312, 318), (94, 93, 317, 316), (79, 78, 315, 314), (86, 85, 313, 312), (47, 45, 359, 353), (37, 35, 358, 351), (27, 25, 357, 349), (3, 1, 352, 355), (17, 15, 356, 347), (7, 5, 354, 345), (41, 39, 350, 343), (31, 29, 348, 341), (21, 19, 346, 339), (11, 9, 344, 337), (45, 43, 342, 359), (35, 33, 340, 358), (25, 23, 338, 357), (15, 13, 336, 356), (5, 3, 355, 354), (1, 47, 353, 352), (39, 37, 351, 350), (29, 27, 349, 348), (19, 17, 347, 346), (9, 7, 345, 344), (43, 41, 343, 342), (33, 31, 341, 340), (23, 21, 339, 338), (13, 11, 337, 336), (293, 311, 383, 362), (291, 309, 382, 361), (310, 308, 381, 363), (289, 307, 380, 360), (311, 306, 379, 383), (309, 310, 363, 382), (308, 305, 378, 381), (307, 304, 377, 380), (306, 303, 376, 379), (305, 302, 375, 378), (304, 301, 374, 377), (303, 300, 373, 376), (302, 299, 372, 375), (301, 298, 371, 374), (300, 297, 370, 373), (299, 296, 369, 372), (298, 295, 368, 371), (297, 294, 367, 370), (296, 292, 366, 369), (295, 290, 365, 368), (294, 288, 364, 367), (292, 293, 362, 366), (290, 291, 361, 365), (288, 289, 360, 364), (192, 193, 385, 384), (207, 208, 400, 399), (200, 201, 393, 392), (215, 192, 384, 407), (193, 194, 386, 385), (208, 209, 401, 400), (201, 202, 394, 393), (194, 195, 387, 386), (209, 210, 402, 401), (202, 203, 395, 394), (195, 196, 388, 387), (210, 211, 403, 402), (203, 204, 396, 395), (196, 197, 389, 388), (211, 212, 404, 403), (204, 205, 397, 396), (197, 198, 390, 389), (212, 213, 405, 404), (205, 206, 398, 397), (198, 199, 391, 390), (213, 214, 406, 405), (206, 207, 399, 398), (199, 200, 392, 391), (214, 215, 407, 406), (401, 402, 408), (394, 395, 408), (387, 388, 408), (402, 403, 408), (395, 396, 408), (388, 389, 408), (403, 404, 408), (396, 397, 408), (389, 390, 408), (404, 405, 408), (397, 398, 408), (390, 391, 408), (405, 406, 408), (398, 399, 408), (391, 392, 408), (406, 407, 408), (384, 385, 408), (399, 400, 408), (392, 393, 408), (407, 384, 408), (385, 386, 408), (400, 401, 408), (393, 394, 408), (386, 387, 408), (553, 530, 442, 443), (552, 531, 435, 436), (551, 532, 450, 451), (550, 553, 443, 444), (549, 552, 436, 437), (548, 551, 451, 452), (547, 550, 444, 445), (546, 549, 437, 438), (545, 548, 452, 453), (544, 547, 445, 446), (543, 546, 438, 439), (542, 545, 453, 454), (541, 544, 446, 447), (540, 543, 439, 440), (539, 542, 454, 455), (538, 541, 447, 448), (537, 540, 440, 441), (536, 539, 455, 456), (535, 533, 434, 433), (534, 538, 448, 449), (530, 537, 441, 442), (533, 536, 456, 434), (531, 535, 433, 435), (532, 534, 449, 450), (484, 503, 428, 427), (458, 457, 433, 434), (457, 459, 435, 433), (459, 460, 436, 435), (460, 461, 437, 436), (461, 462, 438, 437), (462, 463, 439, 438), (463, 464, 440, 439), (464, 465, 441, 440), (465, 466, 442, 441), (466, 467, 443, 442), (467, 468, 444, 443), (468, 469, 445, 444), (469, 470, 446, 445), (470, 471, 447, 446), (471, 472, 448, 447), (472, 473, 449, 448), (473, 474, 450, 449), (474, 475, 451, 450), (475, 476, 452, 451), (476, 477, 453, 452), (477, 478, 454, 453), (478, 479, 455, 454), (479, 480, 456, 455), (480, 458, 434, 456), (409, 457, 458), (409, 459, 457), (409, 460, 459), (409, 461, 460), (409, 462, 461), (409, 463, 462), (409, 464, 463), (409, 465, 464), (409, 466, 465), (409, 467, 466), (409, 468, 467), (409, 469, 468), (409, 470, 469), (409, 471, 470), (409, 472, 471), (409, 473, 472), (409, 474, 473), (409, 475, 474), (409, 476, 475), (409, 477, 476), (409, 478, 477), (409, 479, 478), (409, 480, 479), (409, 458, 480), (485, 482, 431, 426), (486, 483, 429, 425), (487, 484, 427, 424), (488, 485, 426, 423), (489, 486, 425, 422), (490, 487, 424, 421), (491, 488, 423, 420), (492, 489, 422, 419), (493, 490, 421, 418), (494, 491, 420, 417), (495, 492, 419, 416), (496, 493, 418, 415), (497, 494, 417, 414), (498, 495, 416, 413), (499, 496, 415, 412), (500, 502, 411, 410), (501, 497, 414, 481), (505, 498, 413, 432), (502, 499, 412, 411), (504, 500, 410, 430), (503, 501, 481, 428), (483, 504, 430, 429), (482, 505, 432, 431), (562, 561, 505, 482), (564, 559, 504, 483), (557, 600, 501, 503), (559, 598, 500, 504), (555, 596, 499, 502), (561, 594, 498, 505), (600, 592, 497, 501), (598, 555, 502, 500), (596, 590, 496, 499), (594, 588, 495, 498), (592, 586, 494, 497), (590, 584, 493, 496), (588, 582, 492, 495), (586, 580, 491, 494), (584, 578, 490, 493), (582, 576, 489, 492), (580, 574, 488, 491), (578, 572, 487, 490), (576, 570, 486, 489), (574, 568, 485, 488), (572, 566, 484, 487), (570, 564, 483, 486), (568, 562, 482, 485), (566, 557, 503, 484), (428, 481, 534, 532), (430, 410, 535, 531), (411, 412, 536, 533), (432, 413, 537, 530), (481, 414, 538, 534), (410, 411, 533, 535), (412, 415, 539, 536), (413, 416, 540, 537), (414, 417, 541, 538), (415, 418, 542, 539), (416, 419, 543, 540), (417, 420, 544, 541), (418, 421, 545, 542), (419, 422, 546, 543), (420, 423, 547, 544), (421, 424, 548, 545), (422, 425, 549, 546), (423, 426, 550, 547), (424, 427, 551, 548), (425, 429, 552, 549), (426, 431, 553, 550), (427, 428, 532, 551), (429, 430, 531, 552), (431, 432, 530, 553), (511, 620, 617, 514), (567, 556, 557, 566), (510, 621, 618, 513), (569, 563, 562, 568), (509, 622, 619, 512), (571, 565, 564, 570), (508, 623, 620, 511), (573, 567, 566, 572), (507, 624, 621, 510), (575, 569, 568, 574), (506, 625, 622, 509), (577, 571, 570, 576), (529, 508, 575, 581), (579, 573, 572, 578), (528, 507, 577, 583), (581, 575, 574, 580), (527, 506, 579, 585), (583, 577, 576, 582), (529, 581, 587, 525), (585, 579, 578, 584), (528, 583, 589, 524), (587, 581, 580, 586), (527, 585, 591, 523), (589, 583, 582, 588), (522, 609, 606, 525), (591, 585, 584, 590), (521, 610, 607, 524), (593, 587, 586, 592), (520, 611, 608, 523), (595, 589, 588, 594), (526, 554, 599, 519), (597, 591, 590, 596), (518, 613, 609, 522), (599, 554, 555, 598), (517, 614, 610, 521), (601, 593, 592, 600), (526, 520, 597, 554), (560, 595, 594, 561), (516, 615, 612, 519), (554, 597, 596, 555), (515, 616, 613, 518), (558, 599, 598, 559), (513, 618, 615, 516), (556, 601, 600, 557), (514, 617, 614, 517), (565, 558, 559, 564), (563, 514, 517, 560), (563, 560, 561, 562), (648, 645, 625, 604), (647, 644, 624, 603), (646, 643, 623, 602), (645, 642, 622, 625), (644, 641, 621, 624), (643, 640, 620, 623), (642, 639, 619, 622), (641, 638, 618, 621), (640, 637, 617, 620), (639, 636, 616, 619), (638, 635, 615, 618), (637, 634, 614, 617), (636, 633, 613, 616), (635, 632, 612, 615), (649, 631, 611, 605), (634, 630, 610, 614), (633, 629, 609, 613), (632, 649, 605, 612), (631, 628, 608, 611), (630, 627, 607, 610), (629, 626, 606, 609), (628, 648, 604, 608), (627, 647, 603, 607), (626, 646, 602, 606), (597, 520, 523, 591), (312, 313, 646, 626), (314, 315, 647, 627), (316, 317, 648, 628), (318, 312, 626, 629), (319, 314, 627, 630), (320, 316, 628, 631), (321, 322, 649, 632), (323, 318, 629, 633), (324, 319, 630, 634), (322, 320, 631, 649), (325, 321, 632, 635), (326, 323, 633, 636), (327, 324, 634, 637), (328, 325, 635, 638), (329, 326, 636, 639), (330, 327, 637, 640), (331, 328, 638, 641), (332, 329, 639, 642), (333, 330, 640, 643), (334, 331, 641, 644), (335, 332, 642, 645), (313, 333, 643, 646), (315, 334, 644, 647), (317, 335, 645, 648)])
me_cylinder.polygons.foreach_set('use_smooth', [True] * 672)
_uv = me_cylinder.uv_layers.new(name='UVMap')
_uv.uv.foreach_set('vector', [0.52, 0.5308, 0.5182, 0.5265, 0.5528, 0.517, 0.5534, 0.5217, 0.5534, 0.5217, 0.5528, 0.517, 0.5885, 0.517, 0.5879, 0.5216, 0.5879, 0.5216, 0.5885, 0.517, 0.6229, 0.5264, 0.6211, 0.5306, 0.6211, 0.5306, 0.6229, 0.5264, 0.6537, 0.5444, 0.6508, 0.5481, 0.6508, 0.5481, 0.6537, 0.5444, 0.6786, 0.5699, 0.6749, 0.5726, 0.6749, 0.5726, 0.6786, 0.5699, 0.6961, 0.6009, 0.6918, 0.6026, 0.6918, 0.6026, 0.6961, 0.6009, 0.7052, 0.6355, 0.7006, 0.6361, 0.7006, 0.6361, 0.7052, 0.6355, 0.7052, 0.6715, 0.7005, 0.6709, 0.7005, 0.6709, 0.7052, 0.6715, 0.696, 0.7063, 0.6916, 0.7045, 0.6916, 0.7045, 0.696, 0.7063, 0.6781, 0.7376, 0.6744, 0.7348, 0.6744, 0.7348, 0.6781, 0.7376, 0.6529, 0.7633, 0.65, 0.7596, 0.65, 0.7596, 0.6529, 0.7633, 0.6219, 0.7815, 0.6201, 0.7772, 0.6201, 0.7772, 0.6219, 0.7815, 0.5874, 0.791, 0.5868, 0.7864, 0.5868, 0.7864, 0.5874, 0.791, 0.5517, 0.7912, 0.5523, 0.7866, 0.5523, 0.7866, 0.5517, 0.7912, 0.5171, 0.782, 0.5189, 0.7777, 0.5189, 0.7777, 0.5171, 0.782, 0.4863, 0.764, 0.4892, 0.7603, 0.4892, 0.7603, 0.4863, 0.764, 0.4613, 0.7384, 0.465, 0.7356, 0.465, 0.7356, 0.4613, 0.7384, 0.4438, 0.7072, 0.4482, 0.7055, 0.4482, 0.7055, 0.4438, 0.7072, 0.4349, 0.6725, 0.4395, 0.6719, 0.4395, 0.6719, 0.4349, 0.6725, 0.435, 0.6365, 0.4397, 0.6371, 0.4397, 0.6371, 0.435, 0.6365, 0.4443, 0.6017, 0.4486, 0.6034, 0.4486, 0.6034, 0.4443, 0.6017, 0.462, 0.5703, 0.4658, 0.5732, 0.4658, 0.5732, 0.462, 0.5703, 0.4873, 0.5447, 0.4901, 0.5483, 0.4901, 0.5483, 0.4873, 0.5447, 0.5182, 0.5265, 0.52, 0.5308, 0.8203, 0.02523, 0.8488, 0.03285, 0.8477, 0.03547, 0.82, 0.02804, 0.7015, 0.09386, 0.7162, 0.06837, 0.7184, 0.0701, 0.7041, 0.09495, 0.737, 0.2264, 0.7162, 0.2056, 0.7184, 0.2039, 0.7387, 0.2242, 0.8743, 0.2264, 0.8488, 0.2412, 0.8477, 0.2385, 0.8725, 0.2242, 0.8743, 0.04756, 0.8951, 0.06837, 0.8928, 0.0701, 0.8725, 0.04981, 0.737, 0.04756, 0.7625, 0.03285, 0.7636, 0.03547, 0.7387, 0.04981, 0.7015, 0.1801, 0.6939, 0.1517, 0.6967, 0.1514, 0.7041, 0.1791, 0.8203, 0.2488, 0.7909, 0.2488, 0.7913, 0.246, 0.82, 0.246, 0.9174, 0.1517, 0.9098, 0.1802, 0.9072, 0.1791, 0.9146, 0.1514, 0.9098, 0.09386, 0.9174, 0.1223, 0.9146, 0.1227, 0.9072, 0.09495, 0.7909, 0.02523, 0.8203, 0.02523, 0.82, 0.02804, 0.7913, 0.02804, 0.6939, 0.1223, 0.7015, 0.09386, 0.7041, 0.09495, 0.6967, 0.1227, 0.7625, 0.2412, 0.737, 0.2264, 0.7387, 0.2242, 0.7636, 0.2385, 0.8951, 0.2056, 0.8743, 0.2264, 0.8725, 0.2242, 0.8928, 0.2039, 0.8488, 0.03285, 0.8743, 0.04756, 0.8725, 0.04981, 0.8477, 0.03547, 0.7162, 0.06837, 0.737, 0.04756, 0.7387, 0.04981, 0.7184, 0.0701, 0.7162, 0.2056, 0.7015, 0.1801, 0.7041, 0.1791, 0.7184, 0.2039, 0.8488, 0.2412, 0.8203, 0.2488, 0.82, 0.246, 0.8477, 0.2385, 0.8951, 0.06837, 0.9098, 0.09386, 0.9072, 0.09495, 0.8928, 0.0701, 0.7625, 0.03285, 0.7909, 0.02523, 0.7913, 0.02804, 0.7636, 0.03547, 0.9174, 0.1223, 0.9174, 0.1517, 0.9146, 0.1514, 0.9146, 0.1227, 0.6939, 0.1517, 0.6939, 0.1223, 0.6967, 0.1227, 0.6967, 0.1514, 0.7909, 0.2488, 0.7625, 0.2412, 0.7636, 0.2385, 0.7913, 0.246, 0.9098, 0.1802, 0.8951, 0.2056, 0.8928, 0.2039, 0.9072, 0.1791, 0.03508, 0.8754, 0.02817, 0.8491, 0.03237, 0.8485, 0.03899, 0.8738, 0.1137, 0.7325, 0.1405, 0.7326, 0.14, 0.7368, 0.1143, 0.7366, 0.2088, 0.9001, 0.1901, 0.9193, 0.1875, 0.916, 0.2054, 0.8976, 0.04827, 0.8991, 0.03508, 0.8754, 0.03899, 0.8738, 0.05165, 0.8965, 0.08797, 0.7395, 0.1137, 0.7325, 0.1143, 0.7366, 0.08961, 0.7433, 0.2219, 0.8766, 0.2088, 0.9001, 0.2054, 0.8976, 0.218, 0.875, 0.06682, 0.9185, 0.04827, 0.8991, 0.05165, 0.8965, 0.06941, 0.9153, 0.06503, 0.753, 0.08797, 0.7395, 0.08961, 0.7433, 0.06762, 0.7563, 0.2286, 0.8503, 0.2219, 0.8766, 0.218, 0.875, 0.2244, 0.8498, 0.08959, 0.9324, 0.06682, 0.9185, 0.06941, 0.9153, 0.09122, 0.9286, 0.04657, 0.7722, 0.06503, 0.753, 0.06762, 0.7563, 0.04993, 0.7746, 0.2286, 0.823, 0.2286, 0.8503, 0.2244, 0.8498, 0.2244, 0.8236, 0.1151, 0.9396, 0.08959, 0.9324, 0.09122, 0.9286, 0.1156, 0.9356, 0.03388, 0.7956, 0.04657, 0.7722, 0.04993, 0.7746, 0.03778, 0.7971, 0.2218, 0.7967, 0.2286, 0.823, 0.2244, 0.8236, 0.2179, 0.7983, 0.1415, 0.9398, 0.1151, 0.9396, 0.1156, 0.9356, 0.141, 0.9357, 0.02787, 0.8218, 0.03388, 0.7956, 0.03778, 0.7971, 0.03208, 0.8222, 0.2085, 0.773, 0.2218, 0.7967, 0.2179, 0.7983, 0.2051, 0.7755, 0.1664, 0.7398, 0.1896, 0.7536, 0.187, 0.7569, 0.1648, 0.7437, 0.1671, 0.9328, 0.1415, 0.9398, 0.141, 0.9357, 0.1655, 0.929, 0.02817, 0.8491, 0.02787, 0.8218, 0.03208, 0.8222, 0.03237, 0.8485, 0.1896, 0.7536, 0.2085, 0.773, 0.2051, 0.7755, 0.187, 0.7569, 0.1405, 0.7326, 0.1664, 0.7398, 0.1648, 0.7437, 0.14, 0.7368, 0.1901, 0.9193, 0.1671, 0.9328, 0.1655, 0.929, 0.1875, 0.916, 0.9604, 0.6502, 0.9524, 0.6802, 0.9376, 0.6741, 0.9445, 0.6481, 0.8582, 0.7525, 0.8272, 0.7525, 0.8293, 0.7366, 0.8561, 0.7366, 0.9524, 0.5893, 0.9604, 0.6192, 0.9445, 0.6213, 0.9376, 0.5954, 0.733, 0.6802, 0.7249, 0.6502, 0.7408, 0.6481, 0.7477, 0.6741, 0.7704, 0.5405, 0.7972, 0.525, 0.8033, 0.5398, 0.7801, 0.5532, 0.915, 0.5405, 0.9369, 0.5625, 0.9242, 0.5722, 0.9052, 0.5532, 0.915, 0.7289, 0.8881, 0.7444, 0.882, 0.7297, 0.9052, 0.7163, 0.7704, 0.7289, 0.7485, 0.707, 0.7612, 0.6973, 0.7801, 0.7163, 0.733, 0.5893, 0.7485, 0.5625, 0.7612, 0.5722, 0.7477, 0.5954, 0.8582, 0.517, 0.8881, 0.525, 0.882, 0.5398, 0.8561, 0.5329, 0.9524, 0.6802, 0.9369, 0.707, 0.9242, 0.6973, 0.9376, 0.6741, 0.8272, 0.7525, 0.7972, 0.7444, 0.8033, 0.7297, 0.8293, 0.7366, 0.7249, 0.6502, 0.7249, 0.6192, 0.7408, 0.6213, 0.7408, 0.6481, 0.7972, 0.525, 0.8272, 0.517, 0.8293, 0.5329, 0.8033, 0.5398, 0.9369, 0.5625, 0.9524, 0.5893, 0.9376, 0.5954, 0.9242, 0.5722, 0.9604, 0.6192, 0.9604, 0.6502, 0.9445, 0.6481, 0.9445, 0.6213, 0.8881, 0.7444, 0.8582, 0.7525, 0.8561, 0.7366, 0.882, 0.7297, 0.7485, 0.707, 0.733, 0.6802, 0.7477, 0.6741, 0.7612, 0.6973, 0.7485, 0.5625, 0.7704, 0.5405, 0.7801, 0.5532, 0.7612, 0.5722, 0.8881, 0.525, 0.915, 0.5405, 0.9052, 0.5532, 0.882, 0.5398, 0.9369, 0.707, 0.915, 0.7289, 0.9052, 0.7163, 0.9242, 0.6973, 0.7972, 0.7444, 0.7704, 0.7289, 0.7801, 0.7163, 0.8033, 0.7297, 0.7249, 0.6192, 0.733, 0.5893, 0.7477, 0.5954, 0.7408, 0.6213, 0.8272, 0.517, 0.8582, 0.517, 0.8561, 0.5329, 0.8293, 0.5329, 0.03889, 0.4689, 0.04326, 0.4675, 0.05185, 0.4939, 0.04758, 0.4954, 0.0845, 0.2947, 0.01509, 0.2961, 0.01484, 0.2659, 0.08532, 0.2672, 0.1097, 0.08394, 0.02905, 0.07635, 0.03143, 0.04334, 0.1145, 0.04861, 0.06719, 0.5466, 0.07128, 0.5449, 0.08138, 0.5698, 0.07734, 0.5714, 0.0849, 0.3216, 0.01652, 0.3259, 0.01509, 0.2961, 0.0845, 0.2947, 0.1045, 0.1175, 0.02597, 0.1089, 0.02905, 0.07635, 0.1097, 0.08394, 0.06719, 0.5466, 0.05696, 0.5213, 0.06115, 0.5197, 0.07128, 0.5449, 0.1516, 0.5699, 0.09152, 0.5944, 0.08138, 0.5698, 0.1411, 0.5456, 0.1624, 0.5946, 0.1016, 0.619, 0.09152, 0.5944, 0.1516, 0.5699, 0.02322, 0.3842, 0.01851, 0.385, 0.01444, 0.3558, 0.01922, 0.3553, 0.08658, 0.348, 0.01922, 0.3553, 0.01652, 0.3259, 0.0849, 0.3216, 0.08953, 0.374, 0.02322, 0.3842, 0.01922, 0.3553, 0.08658, 0.348, 0.09452, 0.1805, 0.01949, 0.1729, 0.02264, 0.1411, 0.09926, 0.1496, 0.1731, 0.62, 0.1113, 0.6436, 0.1016, 0.619, 0.1624, 0.5946, 0.09377, 0.3994, 0.02851, 0.4126, 0.02322, 0.3842, 0.08953, 0.374, 0.09056, 0.2103, 0.01692, 0.2043, 0.01949, 0.1729, 0.09452, 0.1805, 0.1836, 0.6462, 0.1204, 0.6685, 0.1113, 0.6436, 0.1731, 0.62, 0.09928, 0.4245, 0.03512, 0.4405, 0.02851, 0.4126, 0.09377, 0.3994, 0.01056, 0.2352, 0.01179, 0.204, 0.01692, 0.2043, 0.0156, 0.2354, 0.1246, 0.6949, 0.1163, 0.6699, 0.1204, 0.6685, 0.1288, 0.6937, 0.03889, 0.4689, 0.03061, 0.4417, 0.03512, 0.4405, 0.04326, 0.4675, 0.01056, 0.2352, 0.0156, 0.2354, 0.01484, 0.2659, 0.009871, 0.2659, 0.02719, 0.009871, 0.03264, 0.009943, 0.03143, 0.04334, 0.02603, 0.04305, 0.5363, 0.06266, 0.5593, 0.04722, 0.5709, 0.06552, 0.5498, 0.07952, 0.4412, 0.2786, 0.4399, 0.2514, 0.4615, 0.2515, 0.4628, 0.2765, 0.5331, 0.4422, 0.5123, 0.4239, 0.528, 0.409, 0.5471, 0.4255, 0.5593, 0.04722, 0.5838, 0.03417, 0.5934, 0.05373, 0.5709, 0.06552, 0.4399, 0.2514, 0.4417, 0.2242, 0.4632, 0.2266, 0.4615, 0.2515, 0.5123, 0.4239, 0.4936, 0.4036, 0.5109, 0.3905, 0.528, 0.409, 0.5838, 0.03417, 0.6096, 0.02344, 0.6173, 0.04413, 0.5934, 0.05373, 0.4417, 0.2242, 0.4466, 0.1973, 0.4678, 0.202, 0.4632, 0.2266, 0.4936, 0.4036, 0.4774, 0.3813, 0.4961, 0.3702, 0.5109, 0.3905, 0.6096, 0.02344, 0.6365, 0.01476, 0.6427, 0.03651, 0.6173, 0.04413, 0.4466, 0.1973, 0.4547, 0.1711, 0.4752, 0.1781, 0.4678, 0.202, 0.4774, 0.3813, 0.4639, 0.3573, 0.4837, 0.3484, 0.4961, 0.3702, 0.6328, 0.4924, 0.606, 0.4831, 0.6143, 0.4625, 0.6394, 0.4708, 0.4547, 0.1711, 0.4657, 0.146, 0.4853, 0.1553, 0.4752, 0.1781, 0.4639, 0.3573, 0.4533, 0.3319, 0.4739, 0.3253, 0.4837, 0.3484, 0.606, 0.4831, 0.5803, 0.4718, 0.5904, 0.4523, 0.6143, 0.4625, 0.4657, 0.146, 0.4796, 0.1223, 0.4981, 0.1337, 0.4853, 0.1553, 0.4962, 0.1004, 0.5152, 0.08044, 0.5305, 0.09563, 0.5132, 0.1138, 0.4533, 0.3319, 0.4456, 0.3056, 0.4669, 0.3012, 0.4739, 0.3253, 0.5803, 0.4718, 0.5559, 0.4582, 0.5679, 0.44, 0.5904, 0.4523, 0.4796, 0.1223, 0.4962, 0.1004, 0.5132, 0.1138, 0.4981, 0.1337, 0.5152, 0.08044, 0.5363, 0.06266, 0.5498, 0.07952, 0.5305, 0.09563, 0.4456, 0.3056, 0.4412, 0.2786, 0.4628, 0.2765, 0.4669, 0.3012, 0.5559, 0.4582, 0.5331, 0.4422, 0.5471, 0.4255, 0.5679, 0.44, 0.5498, 0.07952, 0.5709, 0.06552, 0.5927, 0.1031, 0.5755, 0.1141, 0.4628, 0.2765, 0.4615, 0.2515, 0.5039, 0.2519, 0.505, 0.2719, 0.5471, 0.4255, 0.528, 0.409, 0.5578, 0.3779, 0.5734, 0.3912, 0.5709, 0.06552, 0.5934, 0.05373, 0.6113, 0.09389, 0.5927, 0.1031, 0.4615, 0.2515, 0.4632, 0.2266, 0.5054, 0.2319, 0.5039, 0.2519, 0.528, 0.409, 0.5109, 0.3905, 0.5439, 0.3631, 0.5578, 0.3779, 0.5934, 0.05373, 0.6173, 0.04413, 0.6313, 0.08673, 0.6113, 0.09389, 0.4632, 0.2266, 0.4678, 0.202, 0.5091, 0.2123, 0.5054, 0.2319, 0.5109, 0.3905, 0.4961, 0.3702, 0.5319, 0.3468, 0.5439, 0.3631, 0.6173, 0.04413, 0.6427, 0.03651, 0.6526, 0.08179, 0.6313, 0.08673, 0.4678, 0.202, 0.4752, 0.1781, 0.515, 0.1931, 0.5091, 0.2123, 0.4961, 0.3702, 0.4837, 0.3484, 0.5219, 0.3293, 0.5319, 0.3468, 0.6394, 0.4708, 0.6143, 0.4625, 0.6293, 0.4199, 0.6507, 0.4255, 0.4752, 0.1781, 0.4853, 0.1553, 0.5231, 0.1748, 0.515, 0.1931, 0.4837, 0.3484, 0.4739, 0.3253, 0.5141, 0.3109, 0.5219, 0.3293, 0.6143, 0.4625, 0.5904, 0.4523, 0.6092, 0.4123, 0.6293, 0.4199, 0.4853, 0.1553, 0.4981, 0.1337, 0.5333, 0.1574, 0.5231, 0.1748, 0.5132, 0.1138, 0.5305, 0.09563, 0.5597, 0.1269, 0.5456, 0.1414, 0.4739, 0.3253, 0.4669, 0.3012, 0.5085, 0.2916, 0.5141, 0.3109, 0.5904, 0.4523, 0.5679, 0.44, 0.5906, 0.4027, 0.6092, 0.4123, 0.4981, 0.1337, 0.5132, 0.1138, 0.5456, 0.1414, 0.5333, 0.1574, 0.5305, 0.09563, 0.5498, 0.07952, 0.5755, 0.1141, 0.5597, 0.1269, 0.4669, 0.3012, 0.4628, 0.2765, 0.505, 0.2719, 0.5085, 0.2916, 0.5679, 0.44, 0.5471, 0.4255, 0.5734, 0.3912, 0.5906, 0.4027, 0.6507, 0.4255, 0.6293, 0.4199, 0.6387, 0.3875, 0.6565, 0.3909, 0.515, 0.1931, 0.5231, 0.1748, 0.5509, 0.1892, 0.5442, 0.2042, 0.5219, 0.3293, 0.5141, 0.3109, 0.5434, 0.3002, 0.5498, 0.3153, 0.6293, 0.4199, 0.6092, 0.4123, 0.6221, 0.382, 0.6387, 0.3875, 0.5231, 0.1748, 0.5333, 0.1574, 0.5593, 0.175, 0.5509, 0.1892, 0.5456, 0.1414, 0.5597, 0.1269, 0.581, 0.1501, 0.5694, 0.1619, 0.5141, 0.3109, 0.5085, 0.2916, 0.5388, 0.2846, 0.5434, 0.3002, 0.6092, 0.4123, 0.5906, 0.4027, 0.6066, 0.3746, 0.6221, 0.382, 0.5333, 0.1574, 0.5456, 0.1414, 0.5694, 0.1619, 0.5593, 0.175, 0.5597, 0.1269, 0.5755, 0.1141, 0.5939, 0.1398, 0.581, 0.1501, 0.5085, 0.2916, 0.505, 0.2719, 0.536, 0.2685, 0.5388, 0.2846, 0.5906, 0.4027, 0.5734, 0.3912, 0.5924, 0.3654, 0.6066, 0.3746, 0.5755, 0.1141, 0.5927, 0.1031, 0.6081, 0.1311, 0.5939, 0.1398, 0.505, 0.2719, 0.5039, 0.2519, 0.5351, 0.2522, 0.536, 0.2685, 0.5734, 0.3912, 0.5578, 0.3779, 0.5794, 0.3548, 0.5924, 0.3654, 0.5927, 0.1031, 0.6113, 0.09389, 0.6233, 0.124, 0.6081, 0.1311, 0.5039, 0.2519, 0.5054, 0.2319, 0.5363, 0.2358, 0.5351, 0.2522, 0.5578, 0.3779, 0.5439, 0.3631, 0.568, 0.3427, 0.5794, 0.3548, 0.6113, 0.09389, 0.6313, 0.08673, 0.6398, 0.1189, 0.6233, 0.124, 0.5054, 0.2319, 0.5091, 0.2123, 0.5393, 0.2198, 0.5363, 0.2358, 0.5439, 0.3631, 0.5319, 0.3468, 0.5581, 0.3295, 0.568, 0.3427, 0.6313, 0.08673, 0.6526, 0.08179, 0.6573, 0.116, 0.6398, 0.1189, 0.5091, 0.2123, 0.515, 0.1931, 0.5442, 0.2042, 0.5393, 0.2198, 0.5319, 0.3468, 0.5219, 0.3293, 0.5498, 0.3153, 0.5581, 0.3295, 0.536, 0.2685, 0.5351, 0.2522, 0.563, 0.2524, 0.5635, 0.2656, 0.5924, 0.3654, 0.5794, 0.3548, 0.5986, 0.3341, 0.6089, 0.3424, 0.6081, 0.1311, 0.6233, 0.124, 0.633, 0.1504, 0.621, 0.1557, 0.5351, 0.2522, 0.5363, 0.2358, 0.5637, 0.2393, 0.563, 0.2524, 0.5794, 0.3548, 0.568, 0.3427, 0.5893, 0.3246, 0.5986, 0.3341, 0.6233, 0.124, 0.6398, 0.1189, 0.6457, 0.1469, 0.633, 0.1504, 0.5363, 0.2358, 0.5393, 0.2198, 0.566, 0.2265, 0.5637, 0.2393, 0.568, 0.3427, 0.5581, 0.3295, 0.5813, 0.3141, 0.5893, 0.3246, 0.6398, 0.1189, 0.6573, 0.116, 0.6588, 0.1451, 0.6457, 0.1469, 0.5393, 0.2198, 0.5442, 0.2042, 0.5701, 0.2141, 0.566, 0.2265, 0.5581, 0.3295, 0.5498, 0.3153, 0.5746, 0.3028, 0.5813, 0.3141, 0.6565, 0.3909, 0.6387, 0.3875, 0.6454, 0.3591, 0.6588, 0.3612, 0.5442, 0.2042, 0.5509, 0.1892, 0.5756, 0.2022, 0.5701, 0.2141, 0.5498, 0.3153, 0.5434, 0.3002, 0.5693, 0.2908, 0.5746, 0.3028, 0.6387, 0.3875, 0.6221, 0.382, 0.6325, 0.355, 0.6454, 0.3591, 0.5509, 0.1892, 0.5593, 0.175, 0.5826, 0.1909, 0.5756, 0.2022, 0.5694, 0.1619, 0.581, 0.1501, 0.5997, 0.1708, 0.5906, 0.1803, 0.5434, 0.3002, 0.5388, 0.2846, 0.5655, 0.2784, 0.5693, 0.2908, 0.6221, 0.382, 0.6066, 0.3746, 0.6203, 0.3494, 0.6325, 0.355, 0.5593, 0.175, 0.5694, 0.1619, 0.5906, 0.1803, 0.5826, 0.1909, 0.581, 0.1501, 0.5939, 0.1398, 0.6099, 0.1626, 0.5997, 0.1708, 0.5388, 0.2846, 0.536, 0.2685, 0.5635, 0.2656, 0.5655, 0.2784, 0.6066, 0.3746, 0.5924, 0.3654, 0.6089, 0.3424, 0.6203, 0.3494, 0.5939, 0.1398, 0.6081, 0.1311, 0.621, 0.1557, 0.6099, 0.1626, 0.504, 0.5663, 0.501, 0.5623, 0.5268, 0.547, 0.5287, 0.5516, 0.4839, 0.5869, 0.4799, 0.5839, 0.501, 0.5623, 0.504, 0.5663, 0.4697, 0.6121, 0.465, 0.6102, 0.4799, 0.5839, 0.4839, 0.5869, 0.4623, 0.6402, 0.4573, 0.6395, 0.465, 0.6102, 0.4697, 0.6121, 0.4621, 0.6692, 0.4571, 0.6698, 0.4573, 0.6395, 0.4623, 0.6402, 0.4692, 0.6972, 0.4646, 0.699, 0.4571, 0.6698, 0.4621, 0.6692, 0.4831, 0.7222, 0.4791, 0.7252, 0.4646, 0.699, 0.4692, 0.6972, 0.5031, 0.7426, 0.5, 0.7465, 0.4791, 0.7252, 0.4831, 0.7222, 0.5277, 0.757, 0.5258, 0.7615, 0.5, 0.7465, 0.5031, 0.7426, 0.5553, 0.7643, 0.5546, 0.7692, 0.5258, 0.7615, 0.5277, 0.757, 0.5838, 0.7641, 0.5845, 0.769, 0.5546, 0.7692, 0.5553, 0.7643, 0.6114, 0.7564, 0.6133, 0.761, 0.5845, 0.769, 0.5838, 0.7641, 0.6361, 0.7417, 0.6392, 0.7456, 0.6133, 0.761, 0.6114, 0.7564, 0.6563, 0.721, 0.6603, 0.7241, 0.6392, 0.7456, 0.6361, 0.7417, 0.6706, 0.6958, 0.6752, 0.6978, 0.6603, 0.7241, 0.6563, 0.721, 0.678, 0.6678, 0.683, 0.6685, 0.6752, 0.6978, 0.6706, 0.6958, 0.678, 0.6389, 0.683, 0.6383, 0.683, 0.6685, 0.678, 0.6678, 0.6708, 0.611, 0.6755, 0.6091, 0.683, 0.6383, 0.678, 0.6389, 0.6568, 0.5861, 0.6608, 0.5831, 0.6755, 0.6091, 0.6708, 0.611, 0.6369, 0.5657, 0.6399, 0.5618, 0.6608, 0.5831, 0.6568, 0.5861, 0.6123, 0.5513, 0.6143, 0.5468, 0.6399, 0.5618, 0.6369, 0.5657, 0.5848, 0.5439, 0.5855, 0.539, 0.6143, 0.5468, 0.6123, 0.5513, 0.5563, 0.544, 0.5557, 0.5391, 0.5855, 0.539, 0.5848, 0.5439, 0.5287, 0.5516, 0.5268, 0.547, 0.5557, 0.5391, 0.5563, 0.544, 0.501, 0.5623, 0.4901, 0.5483, 0.52, 0.5308, 0.5268, 0.547, 0.4799, 0.5839, 0.4658, 0.5732, 0.4901, 0.5483, 0.501, 0.5623, 0.465, 0.6102, 0.4486, 0.6034, 0.4658, 0.5732, 0.4799, 0.5839, 0.4573, 0.6395, 0.4397, 0.6371, 0.4486, 0.6034, 0.465, 0.6102, 0.4571, 0.6698, 0.4395, 0.6719, 0.4397, 0.6371, 0.4573, 0.6395, 0.4646, 0.699, 0.4482, 0.7055, 0.4395, 0.6719, 0.4571, 0.6698, 0.4791, 0.7252, 0.465, 0.7356, 0.4482, 0.7055, 0.4646, 0.699, 0.5, 0.7465, 0.4892, 0.7603, 0.465, 0.7356, 0.4791, 0.7252, 0.5258, 0.7615, 0.5189, 0.7777, 0.4892, 0.7603, 0.5, 0.7465, 0.5546, 0.7692, 0.5523, 0.7866, 0.5189, 0.7777, 0.5258, 0.7615, 0.5845, 0.769, 0.5868, 0.7864, 0.5523, 0.7866, 0.5546, 0.7692, 0.6133, 0.761, 0.6201, 0.7772, 0.5868, 0.7864, 0.5845, 0.769, 0.6392, 0.7456, 0.65, 0.7596, 0.6201, 0.7772, 0.6133, 0.761, 0.6603, 0.7241, 0.6744, 0.7348, 0.65, 0.7596, 0.6392, 0.7456, 0.6752, 0.6978, 0.6916, 0.7045, 0.6744, 0.7348, 0.6603, 0.7241, 0.683, 0.6685, 0.7005, 0.6709, 0.6916, 0.7045, 0.6752, 0.6978, 0.683, 0.6383, 0.7006, 0.6361, 0.7005, 0.6709, 0.683, 0.6685, 0.6755, 0.6091, 0.6918, 0.6026, 0.7006, 0.6361, 0.683, 0.6383, 0.6608, 0.5831, 0.6749, 0.5726, 0.6918, 0.6026, 0.6755, 0.6091, 0.6399, 0.5618, 0.6508, 0.5481, 0.6749, 0.5726, 0.6608, 0.5831, 0.6143, 0.5468, 0.6211, 0.5306, 0.6508, 0.5481, 0.6399, 0.5618, 0.5855, 0.539, 0.5879, 0.5216, 0.6211, 0.5306, 0.6143, 0.5468, 0.5557, 0.5391, 0.5534, 0.5217, 0.5879, 0.5216, 0.5855, 0.539, 0.5268, 0.547, 0.52, 0.5308, 0.5534, 0.5217, 0.5557, 0.5391, 0.5531, 0.4624, 0.5299, 0.446, 0.5331, 0.4422, 0.5559, 0.4582, 0.4407, 0.3066, 0.4362, 0.2791, 0.4412, 0.2786, 0.4456, 0.3056, 0.5116, 0.07691, 0.5331, 0.05875, 0.5363, 0.06266, 0.5152, 0.08044, 0.4754, 0.1197, 0.4922, 0.0973, 0.4962, 0.1004, 0.4796, 0.1223, 0.5779, 0.4763, 0.5531, 0.4624, 0.5559, 0.4582, 0.5803, 0.4718, 0.4485, 0.3335, 0.4407, 0.3066, 0.4456, 0.3056, 0.4533, 0.3319, 0.4922, 0.0973, 0.5116, 0.07691, 0.5152, 0.08044, 0.4962, 0.1004, 0.4612, 0.1439, 0.4754, 0.1197, 0.4796, 0.1223, 0.4657, 0.146, 0.6041, 0.4878, 0.5779, 0.4763, 0.5803, 0.4718, 0.606, 0.4831, 0.4593, 0.3594, 0.4485, 0.3335, 0.4533, 0.3319, 0.4639, 0.3573, 0.4499, 0.1695, 0.4612, 0.1439, 0.4657, 0.146, 0.4547, 0.1711, 0.6312, 0.4973, 0.6041, 0.4878, 0.606, 0.4831, 0.6328, 0.4924, 0.4731, 0.3838, 0.4593, 0.3594, 0.4639, 0.3573, 0.4774, 0.3813, 0.4417, 0.1962, 0.4499, 0.1695, 0.4547, 0.1711, 0.4466, 0.1973, 0.6078, 0.01871, 0.6351, 0.009871, 0.6365, 0.01476, 0.6096, 0.02344, 0.4896, 0.4066, 0.4731, 0.3838, 0.4774, 0.3813, 0.4936, 0.4036, 0.4367, 0.2236, 0.4417, 0.1962, 0.4466, 0.1973, 0.4417, 0.2242, 0.5815, 0.02966, 0.6078, 0.01871, 0.6096, 0.02344, 0.5838, 0.03417, 0.5086, 0.4274, 0.4896, 0.4066, 0.4936, 0.4036, 0.5123, 0.4239, 0.4349, 0.2513, 0.4367, 0.2236, 0.4417, 0.2242, 0.4399, 0.2514, 0.5566, 0.04298, 0.5815, 0.02966, 0.5838, 0.03417, 0.5593, 0.04722, 0.5299, 0.446, 0.5086, 0.4274, 0.5123, 0.4239, 0.5331, 0.4422, 0.4362, 0.2791, 0.4349, 0.2513, 0.4399, 0.2514, 0.4412, 0.2786, 0.5331, 0.05875, 0.5566, 0.04298, 0.5593, 0.04722, 0.5363, 0.06266, 0.2012, 0.9334, 0.1741, 0.9493, 0.1714, 0.943, 0.1969, 0.928, 0.1429, 0.7147, 0.1735, 0.7231, 0.1708, 0.7295, 0.142, 0.7216, 0.2008, 0.7393, 0.223, 0.7621, 0.2175, 0.7662, 0.1965, 0.7448, 0.01018, 0.8515, 0.009871, 0.8199, 0.01672, 0.8206, 0.01704, 0.8506, 0.1741, 0.9493, 0.1439, 0.9575, 0.143, 0.9507, 0.1714, 0.943, 0.1735, 0.7231, 0.2008, 0.7393, 0.1965, 0.7448, 0.1708, 0.7295, 0.223, 0.7621, 0.2387, 0.7898, 0.2322, 0.7924, 0.2175, 0.7662, 0.009871, 0.8199, 0.0171, 0.7893, 0.02352, 0.7917, 0.01672, 0.8206, 0.1439, 0.9575, 0.1126, 0.9573, 0.1136, 0.9506, 0.143, 0.9507, 0.2387, 0.7898, 0.2467, 0.8207, 0.2398, 0.8216, 0.2322, 0.7924, 0.0171, 0.7893, 0.03207, 0.7616, 0.03762, 0.7657, 0.02352, 0.7917, 0.1126, 0.9573, 0.08249, 0.9488, 0.0852, 0.9425, 0.1136, 0.9506, 0.2467, 0.8207, 0.2467, 0.8525, 0.2398, 0.8517, 0.2398, 0.8216, 0.03207, 0.7616, 0.05387, 0.739, 0.05814, 0.7444, 0.03762, 0.7657, 0.08249, 0.9488, 0.05559, 0.9326, 0.05988, 0.9272, 0.0852, 0.9425, 0.2467, 0.8525, 0.2387, 0.8833, 0.2323, 0.8807, 0.2398, 0.8517, 0.05387, 0.739, 0.08095, 0.723, 0.08363, 0.7293, 0.05814, 0.7444, 0.05559, 0.9326, 0.03374, 0.9098, 0.03928, 0.9057, 0.05988, 0.9272, 0.2387, 0.8833, 0.2232, 0.9109, 0.2177, 0.9067, 0.2323, 0.8807, 0.08095, 0.723, 0.1114, 0.7147, 0.1123, 0.7215, 0.08363, 0.7293, 0.03374, 0.9098, 0.01826, 0.8822, 0.02468, 0.8796, 0.03928, 0.9057, 0.2232, 0.9109, 0.2012, 0.9334, 0.1969, 0.928, 0.2177, 0.9067, 0.1114, 0.7147, 0.1429, 0.7147, 0.142, 0.7216, 0.1123, 0.7215, 0.01826, 0.8822, 0.01018, 0.8515, 0.01704, 0.8506, 0.02468, 0.8796, 0.7249, 0.8955, 0.7249, 0.8668, 0.7292, 0.8674, 0.7292, 0.895, 0.9211, 0.9481, 0.9008, 0.9684, 0.8982, 0.965, 0.9177, 0.9455, 0.876, 0.7796, 0.9008, 0.794, 0.8982, 0.7974, 0.8743, 0.7836, 0.7249, 0.8668, 0.7324, 0.8391, 0.7363, 0.8407, 0.7292, 0.8674, 0.9008, 0.9684, 0.876, 0.9827, 0.8743, 0.9788, 0.8982, 0.965, 0.9008, 0.794, 0.9211, 0.8143, 0.9177, 0.8169, 0.8982, 0.7974, 0.7324, 0.8391, 0.7467, 0.8143, 0.7501, 0.8169, 0.7363, 0.8407, 0.876, 0.9827, 0.8482, 0.9901, 0.8477, 0.9859, 0.8743, 0.9788, 0.9211, 0.8143, 0.9354, 0.8391, 0.9315, 0.8407, 0.9177, 0.8169, 0.7467, 0.8143, 0.767, 0.794, 0.7696, 0.7974, 0.7501, 0.8169, 0.8482, 0.9901, 0.8196, 0.9901, 0.8201, 0.9859, 0.8477, 0.9859, 0.9354, 0.8391, 0.9429, 0.8668, 0.9386, 0.8674, 0.9315, 0.8407, 0.767, 0.794, 0.7918, 0.7796, 0.7935, 0.7836, 0.7696, 0.7974, 0.8196, 0.9901, 0.7918, 0.9827, 0.7935, 0.9788, 0.8201, 0.9859, 0.767, 0.9684, 0.7467, 0.9481, 0.7501, 0.9455, 0.7696, 0.965, 0.9429, 0.8668, 0.9429, 0.8955, 0.9386, 0.895, 0.9386, 0.8674, 0.7918, 0.7796, 0.8196, 0.7722, 0.8201, 0.7764, 0.7935, 0.7836, 0.7918, 0.9827, 0.767, 0.9684, 0.7696, 0.965, 0.7935, 0.9788, 0.7467, 0.9481, 0.7324, 0.9232, 0.7363, 0.9216, 0.7501, 0.9455, 0.9429, 0.8955, 0.9354, 0.9232, 0.9315, 0.9216, 0.9386, 0.895, 0.8196, 0.7722, 0.8482, 0.7722, 0.8477, 0.7764, 0.8201, 0.7764, 0.7324, 0.9232, 0.7249, 0.8955, 0.7292, 0.895, 0.7363, 0.9216, 0.9354, 0.9232, 0.9211, 0.9481, 0.9177, 0.9455, 0.9315, 0.9216, 0.8482, 0.7722, 0.876, 0.7796, 0.8743, 0.7836, 0.8477, 0.7764, 0.9241, 0.1861, 0.9074, 0.2151, 0.8951, 0.2056, 0.9098, 0.1802, 0.7889, 0.2641, 0.7566, 0.2555, 0.7625, 0.2412, 0.7909, 0.2488, 0.6785, 0.1537, 0.6785, 0.1203, 0.6939, 0.1223, 0.6939, 0.1517, 0.9328, 0.1203, 0.9328, 0.1537, 0.9174, 0.1517, 0.9174, 0.1223, 0.7566, 0.01853, 0.7889, 0.009871, 0.7909, 0.02523, 0.7625, 0.03285, 0.9074, 0.05894, 0.9241, 0.08793, 0.9098, 0.09386, 0.8951, 0.06837, 0.8547, 0.2555, 0.8224, 0.2641, 0.8203, 0.2488, 0.8488, 0.2412, 0.7039, 0.2151, 0.6872, 0.1861, 0.7015, 0.1801, 0.7162, 0.2056, 0.7039, 0.05894, 0.7276, 0.03527, 0.737, 0.04756, 0.7162, 0.06837, 0.8547, 0.01854, 0.8837, 0.03527, 0.8743, 0.04756, 0.8488, 0.03285, 0.9074, 0.2151, 0.8837, 0.2387, 0.8743, 0.2264, 0.8951, 0.2056, 0.7566, 0.2555, 0.7276, 0.2387, 0.737, 0.2264, 0.7625, 0.2412, 0.6785, 0.1203, 0.6872, 0.08793, 0.7015, 0.09386, 0.6939, 0.1223, 0.7889, 0.009871, 0.8224, 0.009871, 0.8203, 0.02523, 0.7909, 0.02523, 0.9241, 0.08793, 0.9328, 0.1203, 0.9174, 0.1223, 0.9098, 0.09386, 0.9328, 0.1537, 0.9241, 0.1861, 0.9098, 0.1802, 0.9174, 0.1517, 0.8224, 0.2641, 0.7889, 0.2641, 0.7909, 0.2488, 0.8203, 0.2488, 0.6872, 0.1861, 0.6785, 0.1537, 0.6939, 0.1517, 0.7015, 0.1801, 0.7276, 0.03527, 0.7566, 0.01853, 0.7625, 0.03285, 0.737, 0.04756, 0.8837, 0.03527, 0.9074, 0.05894, 0.8951, 0.06837, 0.8743, 0.04756, 0.8837, 0.2387, 0.8547, 0.2555, 0.8488, 0.2412, 0.8743, 0.2264, 0.7276, 0.2387, 0.7039, 0.2151, 0.7162, 0.2056, 0.737, 0.2264, 0.6872, 0.08793, 0.7039, 0.05894, 0.7162, 0.06837, 0.7015, 0.09386, 0.8224, 0.009871, 0.8547, 0.01854, 0.8488, 0.03285, 0.8203, 0.02523, 0.1969, 0.928, 0.1714, 0.943, 0.1671, 0.9328, 0.1901, 0.9193, 0.142, 0.7216, 0.1708, 0.7295, 0.1664, 0.7398, 0.1405, 0.7326, 0.1965, 0.7448, 0.2175, 0.7662, 0.2085, 0.773, 0.1896, 0.7536, 0.01704, 0.8506, 0.01672, 0.8206, 0.02787, 0.8218, 0.02817, 0.8491, 0.1714, 0.943, 0.143, 0.9507, 0.1415, 0.9398, 0.1671, 0.9328, 0.1708, 0.7295, 0.1965, 0.7448, 0.1896, 0.7536, 0.1664, 0.7398, 0.2175, 0.7662, 0.2322, 0.7924, 0.2218, 0.7967, 0.2085, 0.773, 0.01672, 0.8206, 0.02352, 0.7917, 0.03388, 0.7956, 0.02787, 0.8218, 0.143, 0.9507, 0.1136, 0.9506, 0.1151, 0.9396, 0.1415, 0.9398, 0.2322, 0.7924, 0.2398, 0.8216, 0.2286, 0.823, 0.2218, 0.7967, 0.02352, 0.7917, 0.03762, 0.7657, 0.04657, 0.7722, 0.03388, 0.7956, 0.1136, 0.9506, 0.0852, 0.9425, 0.08959, 0.9324, 0.1151, 0.9396, 0.2398, 0.8216, 0.2398, 0.8517, 0.2286, 0.8503, 0.2286, 0.823, 0.03762, 0.7657, 0.05814, 0.7444, 0.06503, 0.753, 0.04657, 0.7722, 0.0852, 0.9425, 0.05988, 0.9272, 0.06682, 0.9185, 0.08959, 0.9324, 0.2398, 0.8517, 0.2323, 0.8807, 0.2219, 0.8766, 0.2286, 0.8503, 0.05814, 0.7444, 0.08363, 0.7293, 0.08797, 0.7395, 0.06503, 0.753, 0.05988, 0.9272, 0.03928, 0.9057, 0.04827, 0.8991, 0.06682, 0.9185, 0.2323, 0.8807, 0.2177, 0.9067, 0.2088, 0.9001, 0.2219, 0.8766, 0.08363, 0.7293, 0.1123, 0.7215, 0.1137, 0.7325, 0.08797, 0.7395, 0.03928, 0.9057, 0.02468, 0.8796, 0.03508, 0.8754, 0.04827, 0.8991, 0.2177, 0.9067, 0.1969, 0.928, 0.1901, 0.9193, 0.2088, 0.9001, 0.1123, 0.7215, 0.142, 0.7216, 0.1405, 0.7326, 0.1137, 0.7325, 0.02468, 0.8796, 0.01704, 0.8506, 0.02817, 0.8491, 0.03508, 0.8754, 0.6968, 0.2933, 0.7076, 0.2871, 0.7157, 0.3067, 0.7097, 0.3102, 0.7196, 0.3786, 0.7076, 0.3753, 0.7157, 0.3557, 0.7224, 0.3575, 0.7732, 0.325, 0.7732, 0.3375, 0.7521, 0.3347, 0.7521, 0.3278, 0.6879, 0.3022, 0.6968, 0.2933, 0.7097, 0.3102, 0.7048, 0.3151, 0.7076, 0.2871, 0.7196, 0.2839, 0.7224, 0.3049, 0.7157, 0.3067, 0.7076, 0.3753, 0.6968, 0.3691, 0.7097, 0.3523, 0.7157, 0.3557, 0.7732, 0.3375, 0.7699, 0.3495, 0.7504, 0.3414, 0.7521, 0.3347, 0.7196, 0.2839, 0.7321, 0.2839, 0.7293, 0.3049, 0.7224, 0.3049, 0.6968, 0.3691, 0.688, 0.3603, 0.7048, 0.3474, 0.7097, 0.3523, 0.7699, 0.3495, 0.7637, 0.3603, 0.7469, 0.3474, 0.7504, 0.3414, 0.7321, 0.2839, 0.7441, 0.2871, 0.736, 0.3067, 0.7293, 0.3049, 0.688, 0.3603, 0.6817, 0.3495, 0.7013, 0.3414, 0.7048, 0.3474, 0.7637, 0.3603, 0.7549, 0.3691, 0.742, 0.3523, 0.7469, 0.3474, 0.7441, 0.2871, 0.7549, 0.2933, 0.742, 0.3102, 0.736, 0.3067, 0.6817, 0.3495, 0.6785, 0.3375, 0.6995, 0.3347, 0.7013, 0.3414, 0.7549, 0.3691, 0.7441, 0.3753, 0.736, 0.3557, 0.742, 0.3523, 0.7549, 0.2933, 0.7637, 0.3022, 0.7469, 0.3151, 0.742, 0.3102, 0.6785, 0.3375, 0.6785, 0.325, 0.6995, 0.3278, 0.6995, 0.3347, 0.7441, 0.3753, 0.7321, 0.3786, 0.7293, 0.3575, 0.736, 0.3557, 0.7637, 0.3022, 0.7699, 0.3129, 0.7504, 0.3211, 0.7469, 0.3151, 0.6785, 0.325, 0.6817, 0.313, 0.7013, 0.3211, 0.6995, 0.3278, 0.7321, 0.3786, 0.7196, 0.3786, 0.7224, 0.3575, 0.7293, 0.3575, 0.7699, 0.3129, 0.7732, 0.325, 0.7521, 0.3278, 0.7504, 0.3211, 0.6817, 0.313, 0.6879, 0.3022, 0.7048, 0.3151, 0.7013, 0.3211, 0.7097, 0.3523, 0.7048, 0.3474, 0.7258, 0.3312, 0.7504, 0.3414, 0.7469, 0.3474, 0.7258, 0.3312, 0.7293, 0.3049, 0.736, 0.3067, 0.7258, 0.3312, 0.7048, 0.3474, 0.7013, 0.3414, 0.7258, 0.3312, 0.7469, 0.3474, 0.742, 0.3523, 0.7258, 0.3312, 0.736, 0.3067, 0.742, 0.3102, 0.7258, 0.3312, 0.7013, 0.3414, 0.6995, 0.3347, 0.7258, 0.3312, 0.742, 0.3523, 0.736, 0.3557, 0.7258, 0.3312, 0.742, 0.3102, 0.7469, 0.3151, 0.7258, 0.3312, 0.6995, 0.3347, 0.6995, 0.3278, 0.7258, 0.3312, 0.736, 0.3557, 0.7293, 0.3575, 0.7258, 0.3312, 0.7469, 0.3151, 0.7504, 0.3211, 0.7258, 0.3312, 0.6995, 0.3278, 0.7013, 0.3211, 0.7258, 0.3312, 0.7293, 0.3575, 0.7224, 0.3575, 0.7258, 0.3312, 0.7504, 0.3211, 0.7521, 0.3278, 0.7258, 0.3312, 0.7013, 0.3211, 0.7048, 0.3151, 0.7258, 0.3312, 0.7097, 0.3102, 0.7157, 0.3067, 0.7258, 0.3312, 0.7224, 0.3575, 0.7157, 0.3557, 0.7258, 0.3312, 0.7521, 0.3278, 0.7521, 0.3347, 0.7258, 0.3312, 0.7048, 0.3151, 0.7097, 0.3102, 0.7258, 0.3312, 0.7157, 0.3067, 0.7224, 0.3049, 0.7258, 0.3312, 0.7157, 0.3557, 0.7097, 0.3523, 0.7258, 0.3312, 0.7521, 0.3347, 0.7504, 0.3414, 0.7258, 0.3312, 0.7224, 0.3049, 0.7293, 0.3049, 0.7258, 0.3312, 0.3116, 0.2506, 0.3297, 0.2385, 0.3489, 0.295, 0.3366, 0.2978, 0.3371, 0.4636, 0.3199, 0.4534, 0.3404, 0.4067, 0.3524, 0.4088, 0.2596, 0.3568, 0.2595, 0.3436, 0.2961, 0.3463, 0.2959, 0.3546, 0.297, 0.2633, 0.3116, 0.2506, 0.3366, 0.2978, 0.3261, 0.3023, 0.358, 0.4728, 0.3371, 0.4636, 0.3524, 0.4088, 0.3662, 0.4086, 0.2612, 0.3699, 0.2596, 0.3568, 0.2959, 0.3546, 0.297, 0.3627, 0.2854, 0.2765, 0.297, 0.2633, 0.3261, 0.3023, 0.3174, 0.3081, 0.3835, 0.4808, 0.358, 0.4728, 0.3662, 0.4086, 0.3818, 0.4054, 0.2644, 0.3828, 0.2612, 0.3699, 0.297, 0.3627, 0.2993, 0.3707, 0.2763, 0.2898, 0.2854, 0.2765, 0.3174, 0.3081, 0.3102, 0.3148, 0.4152, 0.4867, 0.3835, 0.4808, 0.3818, 0.4054, 0.3992, 0.3979, 0.2692, 0.3954, 0.2644, 0.3828, 0.2993, 0.3707, 0.3028, 0.3783, 0.2693, 0.3032, 0.2763, 0.2898, 0.3102, 0.3148, 0.3046, 0.3222, 0.3801, 0.2182, 0.4152, 0.2122, 0.3967, 0.305, 0.3791, 0.2975, 0.2755, 0.4077, 0.2692, 0.3954, 0.3028, 0.3783, 0.3076, 0.3855, 0.2643, 0.3167, 0.2693, 0.3032, 0.3046, 0.3222, 0.3004, 0.33, 0.3521, 0.2275, 0.3801, 0.2182, 0.3791, 0.2975, 0.363, 0.2946, 0.2836, 0.4198, 0.2755, 0.4077, 0.3076, 0.3855, 0.3137, 0.3922, 0.3055, 0.4427, 0.2935, 0.4315, 0.3212, 0.3981, 0.3301, 0.403, 0.2611, 0.3302, 0.2643, 0.3167, 0.3004, 0.33, 0.2976, 0.3381, 0.3297, 0.2385, 0.3521, 0.2275, 0.363, 0.2946, 0.3489, 0.295, 0.2935, 0.4315, 0.2836, 0.4198, 0.3137, 0.3922, 0.3212, 0.3981, 0.3199, 0.4534, 0.3055, 0.4427, 0.3301, 0.403, 0.3404, 0.4067, 0.2595, 0.3436, 0.2611, 0.3302, 0.2976, 0.3381, 0.2961, 0.3463, 0.1741, 0.3642, 0.1726, 0.3431, 0.2216, 0.3427, 0.2222, 0.3599, 0.337, 0.3667, 0.3401, 0.3675, 0.3301, 0.403, 0.3212, 0.3981, 0.3401, 0.3675, 0.3435, 0.3676, 0.3404, 0.4067, 0.3301, 0.403, 0.3435, 0.3676, 0.3471, 0.367, 0.3524, 0.4088, 0.3404, 0.4067, 0.3471, 0.367, 0.3507, 0.3655, 0.3662, 0.4086, 0.3524, 0.4088, 0.3507, 0.3655, 0.3541, 0.363, 0.3818, 0.4054, 0.3662, 0.4086, 0.3541, 0.363, 0.357, 0.3595, 0.3992, 0.3979, 0.3818, 0.4054, 0.3563, 0.3442, 0.3532, 0.3409, 0.3791, 0.2975, 0.3967, 0.305, 0.3532, 0.3409, 0.3496, 0.3387, 0.363, 0.2946, 0.3791, 0.2975, 0.3496, 0.3387, 0.3459, 0.3375, 0.3489, 0.295, 0.363, 0.2946, 0.3459, 0.3375, 0.3422, 0.3372, 0.3366, 0.2978, 0.3489, 0.295, 0.3422, 0.3372, 0.3387, 0.3376, 0.3261, 0.3023, 0.3366, 0.2978, 0.3387, 0.3376, 0.3356, 0.3388, 0.3174, 0.3081, 0.3261, 0.3023, 0.3356, 0.3388, 0.3329, 0.3404, 0.3102, 0.3148, 0.3174, 0.3081, 0.3329, 0.3404, 0.3307, 0.3425, 0.3046, 0.3222, 0.3102, 0.3148, 0.3307, 0.3425, 0.329, 0.345, 0.3004, 0.33, 0.3046, 0.3222, 0.329, 0.345, 0.3278, 0.3476, 0.2976, 0.3381, 0.3004, 0.33, 0.3278, 0.3476, 0.3271, 0.3504, 0.2961, 0.3463, 0.2976, 0.3381, 0.3271, 0.3504, 0.327, 0.3533, 0.2959, 0.3546, 0.2961, 0.3463, 0.327, 0.3533, 0.3274, 0.3561, 0.297, 0.3627, 0.2959, 0.3546, 0.3274, 0.3561, 0.3284, 0.3588, 0.2993, 0.3707, 0.297, 0.3627, 0.3284, 0.3588, 0.3298, 0.3612, 0.3028, 0.3783, 0.2993, 0.3707, 0.3298, 0.3612, 0.3318, 0.3635, 0.3076, 0.3855, 0.3028, 0.3783, 0.3318, 0.3635, 0.3342, 0.3653, 0.3137, 0.3922, 0.3076, 0.3855, 0.3342, 0.3653, 0.337, 0.3667, 0.3212, 0.3981, 0.3137, 0.3922, 0.3409, 0.3526, 0.3401, 0.3675, 0.337, 0.3667, 0.3409, 0.3526, 0.3435, 0.3676, 0.3401, 0.3675, 0.3409, 0.3526, 0.3471, 0.367, 0.3435, 0.3676, 0.3409, 0.3526, 0.3507, 0.3655, 0.3471, 0.367, 0.3409, 0.3526, 0.3541, 0.363, 0.3507, 0.3655, 0.3409, 0.3526, 0.357, 0.3595, 0.3541, 0.363, 0.3409, 0.3526, 0.3532, 0.3409, 0.3563, 0.3442, 0.3409, 0.3526, 0.3496, 0.3387, 0.3532, 0.3409, 0.3409, 0.3526, 0.3459, 0.3375, 0.3496, 0.3387, 0.3409, 0.3526, 0.3422, 0.3372, 0.3459, 0.3375, 0.3409, 0.3526, 0.3387, 0.3376, 0.3422, 0.3372, 0.3409, 0.3526, 0.3356, 0.3388, 0.3387, 0.3376, 0.3409, 0.3526, 0.3329, 0.3404, 0.3356, 0.3388, 0.3409, 0.3526, 0.3307, 0.3425, 0.3329, 0.3404, 0.3409, 0.3526, 0.329, 0.345, 0.3307, 0.3425, 0.3409, 0.3526, 0.3278, 0.3476, 0.329, 0.345, 0.3409, 0.3526, 0.3271, 0.3504, 0.3278, 0.3476, 0.3409, 0.3526, 0.327, 0.3533, 0.3271, 0.3504, 0.3409, 0.3526, 0.3274, 0.3561, 0.327, 0.3533, 0.3409, 0.3526, 0.3284, 0.3588, 0.3274, 0.3561, 0.3409, 0.3526, 0.3298, 0.3612, 0.3284, 0.3588, 0.3409, 0.3526, 0.3318, 0.3635, 0.3298, 0.3612, 0.3409, 0.3526, 0.3342, 0.3653, 0.3318, 0.3635, 0.3409, 0.3526, 0.337, 0.3667, 0.3342, 0.3653, 0.1973, 0.2047, 0.2076, 0.178, 0.2698, 0.2113, 0.2559, 0.232, 0.2661, 0.5744, 0.2505, 0.5506, 0.3028, 0.5106, 0.3229, 0.5295, 0.1769, 0.3849, 0.1741, 0.3642, 0.2222, 0.3599, 0.2244, 0.3768, 0.1889, 0.2299, 0.1973, 0.2047, 0.2559, 0.232, 0.2448, 0.2517, 0.2829, 0.6006, 0.2661, 0.5744, 0.3229, 0.5295, 0.3472, 0.5507, 0.1812, 0.4053, 0.1769, 0.3849, 0.2244, 0.3768, 0.2281, 0.3936, 0.1823, 0.254, 0.1889, 0.2299, 0.2448, 0.2517, 0.2362, 0.2708, 0.3005, 0.6296, 0.2829, 0.6006, 0.3472, 0.5507, 0.3771, 0.5754, 0.1869, 0.4256, 0.1812, 0.4053, 0.2281, 0.3936, 0.2334, 0.4101, 0.1775, 0.2773, 0.1823, 0.254, 0.2362, 0.2708, 0.2298, 0.2893, 0.2509, 0.08264, 0.2692, 0.04243, 0.3726, 0.1081, 0.3366, 0.1394, 0.194, 0.4457, 0.1869, 0.4256, 0.2334, 0.4101, 0.2402, 0.4265, 0.1743, 0.2998, 0.1775, 0.2773, 0.2298, 0.2893, 0.2253, 0.3075, 0.2344, 0.1178, 0.2509, 0.08264, 0.3366, 0.1394, 0.3089, 0.1659, 0.2025, 0.4659, 0.194, 0.4457, 0.2402, 0.4265, 0.2488, 0.4429, 0.2237, 0.5069, 0.2124, 0.4862, 0.2591, 0.4593, 0.2713, 0.4759, 0.1727, 0.3217, 0.1743, 0.2998, 0.2253, 0.3075, 0.2226, 0.3252, 0.2199, 0.1492, 0.2344, 0.1178, 0.3089, 0.1659, 0.2872, 0.1895, 0.2124, 0.4862, 0.2025, 0.4659, 0.2488, 0.4429, 0.2591, 0.4593, 0.2364, 0.5282, 0.2237, 0.5069, 0.2713, 0.4759, 0.2857, 0.4928, 0.1726, 0.3431, 0.1727, 0.3217, 0.2226, 0.3252, 0.2216, 0.3427, 0.2505, 0.5506, 0.2364, 0.5282, 0.2857, 0.4928, 0.3028, 0.5106, 0.2076, 0.178, 0.2199, 0.1492, 0.2872, 0.1895, 0.2698, 0.2113, 0.1583, 0.1617, 0.1668, 0.1306, 0.2199, 0.1492, 0.2076, 0.178, 0.2099, 0.5732, 0.1976, 0.5492, 0.2364, 0.5282, 0.2505, 0.5506, 0.1343, 0.3447, 0.1336, 0.3208, 0.1727, 0.3217, 0.1726, 0.3431, 0.1976, 0.5492, 0.1862, 0.526, 0.2237, 0.5069, 0.2364, 0.5282, 0.1757, 0.5033, 0.1662, 0.481, 0.2025, 0.4659, 0.2124, 0.4862, 0.1668, 0.1306, 0.1762, 0.09709, 0.2344, 0.1178, 0.2199, 0.1492, 0.1336, 0.3208, 0.1343, 0.2964, 0.1743, 0.2998, 0.1727, 0.3217, 0.1862, 0.526, 0.1757, 0.5033, 0.2124, 0.4862, 0.2237, 0.5069, 0.1662, 0.481, 0.1579, 0.4587, 0.194, 0.4457, 0.2025, 0.4659, 0.1762, 0.09709, 0.1859, 0.06058, 0.2509, 0.08264, 0.2344, 0.1178, 0.1343, 0.2964, 0.1364, 0.2714, 0.1775, 0.2773, 0.1743, 0.2998, 0.1579, 0.4587, 0.1506, 0.4364, 0.1869, 0.4256, 0.194, 0.4457, 0.1859, 0.06058, 0.1953, 0.02017, 0.2692, 0.04243, 0.2509, 0.08264, 0.1364, 0.2714, 0.1398, 0.2456, 0.1823, 0.254, 0.1775, 0.2773, 0.1506, 0.4364, 0.1446, 0.4139, 0.1812, 0.4053, 0.1869, 0.4256, 0.2484, 0.6541, 0.2357, 0.6253, 0.2829, 0.6006, 0.3005, 0.6296, 0.1398, 0.2456, 0.1447, 0.2189, 0.1889, 0.2299, 0.1823, 0.254, 0.1446, 0.4139, 0.1399, 0.3912, 0.1769, 0.3849, 0.1812, 0.4053, 0.2357, 0.6253, 0.2226, 0.5984, 0.2661, 0.5744, 0.2829, 0.6006, 0.1447, 0.2189, 0.1509, 0.191, 0.1973, 0.2047, 0.1889, 0.2299, 0.1399, 0.3912, 0.1364, 0.3682, 0.1741, 0.3642, 0.1769, 0.3849, 0.2226, 0.5984, 0.2099, 0.5732, 0.2505, 0.5506, 0.2661, 0.5744, 0.1509, 0.191, 0.1583, 0.1617, 0.2076, 0.178, 0.1973, 0.2047, 0.1364, 0.3682, 0.1343, 0.3447, 0.1726, 0.3431, 0.1741, 0.3642, 0.2216, 0.3427, 0.2226, 0.3252, 0.2611, 0.3302, 0.2595, 0.3436, 0.2857, 0.4928, 0.2713, 0.4759, 0.3055, 0.4427, 0.3199, 0.4534, 0.2591, 0.4593, 0.2488, 0.4429, 0.2836, 0.4198, 0.2935, 0.4315, 0.2872, 0.1895, 0.3089, 0.1659, 0.3521, 0.2275, 0.3297, 0.2385, 0.2226, 0.3252, 0.2253, 0.3075, 0.2643, 0.3167, 0.2611, 0.3302, 0.2713, 0.4759, 0.2591, 0.4593, 0.2935, 0.4315, 0.3055, 0.4427, 0.2488, 0.4429, 0.2402, 0.4265, 0.2755, 0.4077, 0.2836, 0.4198, 0.3089, 0.1659, 0.3366, 0.1394, 0.3801, 0.2182, 0.3521, 0.2275, 0.2253, 0.3075, 0.2298, 0.2893, 0.2693, 0.3032, 0.2643, 0.3167, 0.2402, 0.4265, 0.2334, 0.4101, 0.2692, 0.3954, 0.2755, 0.4077, 0.3366, 0.1394, 0.3726, 0.1081, 0.4152, 0.2122, 0.3801, 0.2182, 0.2298, 0.2893, 0.2362, 0.2708, 0.2763, 0.2898, 0.2693, 0.3032, 0.2334, 0.4101, 0.2281, 0.3936, 0.2644, 0.3828, 0.2692, 0.3954, 0.3771, 0.5754, 0.3472, 0.5507, 0.3835, 0.4808, 0.4152, 0.4867, 0.2362, 0.2708, 0.2448, 0.2517, 0.2854, 0.2765, 0.2763, 0.2898, 0.2281, 0.3936, 0.2244, 0.3768, 0.2612, 0.3699, 0.2644, 0.3828, 0.3472, 0.5507, 0.3229, 0.5295, 0.358, 0.4728, 0.3835, 0.4808, 0.2448, 0.2517, 0.2559, 0.232, 0.297, 0.2633, 0.2854, 0.2765, 0.2244, 0.3768, 0.2222, 0.3599, 0.2596, 0.3568, 0.2612, 0.3699, 0.3229, 0.5295, 0.3028, 0.5106, 0.3371, 0.4636, 0.358, 0.4728, 0.2559, 0.232, 0.2698, 0.2113, 0.3116, 0.2506, 0.297, 0.2633, 0.2222, 0.3599, 0.2216, 0.3427, 0.2595, 0.3436, 0.2596, 0.3568, 0.3028, 0.5106, 0.2857, 0.4928, 0.3199, 0.4534, 0.3371, 0.4636, 0.2698, 0.2113, 0.2872, 0.1895, 0.3297, 0.2385, 0.3116, 0.2506, 0.01949, 0.1729, 0.01431, 0.1724, 0.01742, 0.1406, 0.02264, 0.1411, 0.08953, 0.374, 0.08658, 0.348, 0.1343, 0.3447, 0.1364, 0.3682, 0.1113, 0.6436, 0.1072, 0.6451, 0.09754, 0.6206, 0.1016, 0.619, 0.09452, 0.1805, 0.09926, 0.1496, 0.1583, 0.1617, 0.1509, 0.191, 0.02851, 0.4126, 0.02389, 0.4136, 0.01851, 0.385, 0.02322, 0.3842, 0.1731, 0.62, 0.1624, 0.5946, 0.2099, 0.5732, 0.2226, 0.5984, 0.01692, 0.2043, 0.01179, 0.204, 0.01431, 0.1724, 0.01949, 0.1729, 0.09377, 0.3994, 0.08953, 0.374, 0.1364, 0.3682, 0.1399, 0.3912, 0.1204, 0.6685, 0.1163, 0.6699, 0.1072, 0.6451, 0.1113, 0.6436, 0.09056, 0.2103, 0.09452, 0.1805, 0.1509, 0.191, 0.1447, 0.2189, 0.03512, 0.4405, 0.03061, 0.4417, 0.02389, 0.4136, 0.02851, 0.4126, 0.1836, 0.6462, 0.1731, 0.62, 0.2226, 0.5984, 0.2357, 0.6253, 0.0156, 0.2354, 0.01692, 0.2043, 0.09056, 0.2103, 0.08729, 0.2391, 0.09928, 0.4245, 0.09377, 0.3994, 0.1399, 0.3912, 0.1446, 0.4139, 0.1288, 0.6937, 0.1204, 0.6685, 0.1836, 0.6462, 0.1933, 0.6735, 0.08729, 0.2391, 0.09056, 0.2103, 0.1447, 0.2189, 0.1398, 0.2456, 0.04326, 0.4675, 0.03512, 0.4405, 0.09928, 0.4245, 0.1056, 0.4491, 0.1933, 0.6735, 0.1836, 0.6462, 0.2357, 0.6253, 0.2484, 0.6541, 0.0156, 0.2354, 0.08729, 0.2391, 0.08532, 0.2672, 0.01484, 0.2659, 0.1056, 0.4491, 0.09928, 0.4245, 0.1446, 0.4139, 0.1506, 0.4364, 0.03264, 0.009943, 0.1181, 0.01138, 0.1145, 0.04861, 0.03143, 0.04334, 0.08532, 0.2672, 0.08729, 0.2391, 0.1398, 0.2456, 0.1364, 0.2714, 0.04326, 0.4675, 0.1056, 0.4491, 0.1133, 0.4735, 0.05185, 0.4939, 0.1145, 0.04861, 0.1181, 0.01138, 0.1953, 0.02017, 0.1859, 0.06058, 0.01509, 0.2961, 0.01017, 0.2962, 0.009871, 0.2659, 0.01484, 0.2659, 0.1133, 0.4735, 0.1056, 0.4491, 0.1506, 0.4364, 0.1579, 0.4587, 0.02905, 0.07635, 0.0237, 0.07591, 0.02603, 0.04305, 0.03143, 0.04334, 0.0845, 0.2947, 0.08532, 0.2672, 0.1364, 0.2714, 0.1343, 0.2964, 0.06115, 0.5197, 0.05696, 0.5213, 0.04758, 0.4954, 0.05185, 0.4939, 0.1097, 0.08394, 0.1145, 0.04861, 0.1859, 0.06058, 0.1762, 0.09709, 0.07128, 0.5449, 0.1311, 0.5216, 0.1411, 0.5456, 0.08138, 0.5698, 0.1219, 0.4976, 0.1133, 0.4735, 0.1579, 0.4587, 0.1662, 0.481, 0.01652, 0.3259, 0.01167, 0.3262, 0.01017, 0.2962, 0.01509, 0.2961, 0.1411, 0.5456, 0.1311, 0.5216, 0.1757, 0.5033, 0.1862, 0.526, 0.02597, 0.1089, 0.02069, 0.1084, 0.0237, 0.07591, 0.02905, 0.07635, 0.0849, 0.3216, 0.0845, 0.2947, 0.1343, 0.2964, 0.1336, 0.3208, 0.07128, 0.5449, 0.06115, 0.5197, 0.1219, 0.4976, 0.1311, 0.5216, 0.1045, 0.1175, 0.1097, 0.08394, 0.1762, 0.09709, 0.1668, 0.1306, 0.09152, 0.5944, 0.08751, 0.596, 0.07734, 0.5714, 0.08138, 0.5698, 0.1311, 0.5216, 0.1219, 0.4976, 0.1662, 0.481, 0.1757, 0.5033, 0.01922, 0.3553, 0.01444, 0.3558, 0.01167, 0.3262, 0.01652, 0.3259, 0.1516, 0.5699, 0.1411, 0.5456, 0.1862, 0.526, 0.1976, 0.5492, 0.1016, 0.619, 0.09754, 0.6206, 0.08751, 0.596, 0.09152, 0.5944, 0.08658, 0.348, 0.0849, 0.3216, 0.1336, 0.3208, 0.1343, 0.3447, 0.02264, 0.1411, 0.01742, 0.1406, 0.02069, 0.1084, 0.02597, 0.1089, 0.1624, 0.5946, 0.1516, 0.5699, 0.1976, 0.5492, 0.2099, 0.5732, 0.09926, 0.1496, 0.02264, 0.1411, 0.02597, 0.1089, 0.1045, 0.1175, 0.09926, 0.1496, 0.1045, 0.1175, 0.1668, 0.1306, 0.1583, 0.1617, 0.7609, 0.8908, 0.7609, 0.8716, 0.7632, 0.8719, 0.7632, 0.8905, 0.8923, 0.926, 0.8787, 0.9396, 0.8773, 0.9377, 0.8905, 0.9246, 0.8621, 0.8131, 0.8787, 0.8227, 0.8773, 0.8246, 0.8612, 0.8153, 0.7609, 0.8716, 0.7658, 0.853, 0.768, 0.8539, 0.7632, 0.8719, 0.8787, 0.9396, 0.8621, 0.9492, 0.8612, 0.9471, 0.8773, 0.9377, 0.8787, 0.8227, 0.8923, 0.8363, 0.8905, 0.8378, 0.8773, 0.8246, 0.7658, 0.853, 0.7755, 0.8363, 0.7773, 0.8378, 0.768, 0.8539, 0.8621, 0.9492, 0.8435, 0.9542, 0.8432, 0.9519, 0.8612, 0.9471, 0.8923, 0.8363, 0.902, 0.853, 0.8998, 0.8539, 0.8905, 0.8378, 0.7755, 0.8363, 0.7891, 0.8227, 0.7905, 0.8246, 0.7773, 0.8378, 0.8435, 0.9542, 0.8243, 0.9542, 0.8246, 0.9519, 0.8432, 0.9519, 0.902, 0.853, 0.9069, 0.8716, 0.9046, 0.8719, 0.8998, 0.8539, 0.7891, 0.8227, 0.8057, 0.8131, 0.8066, 0.8153, 0.7905, 0.8246, 0.8243, 0.9542, 0.8057, 0.9492, 0.8066, 0.9471, 0.8246, 0.9519, 0.7891, 0.9396, 0.7755, 0.926, 0.7773, 0.9246, 0.7905, 0.9377, 0.9069, 0.8716, 0.9069, 0.8908, 0.9046, 0.8905, 0.9046, 0.8719, 0.8057, 0.8131, 0.8243, 0.8081, 0.8246, 0.8105, 0.8066, 0.8153, 0.8057, 0.9492, 0.7891, 0.9396, 0.7905, 0.9377, 0.8066, 0.9471, 0.7755, 0.926, 0.7658, 0.9094, 0.768, 0.9085, 0.7773, 0.9246, 0.9069, 0.8908, 0.902, 0.9094, 0.8998, 0.9085, 0.9046, 0.8905, 0.8243, 0.8081, 0.8435, 0.8081, 0.8432, 0.8105, 0.8246, 0.8105, 0.7658, 0.9094, 0.7609, 0.8908, 0.7632, 0.8905, 0.768, 0.9085, 0.902, 0.9094, 0.8923, 0.926, 0.8905, 0.9246, 0.8998, 0.9085, 0.8435, 0.8081, 0.8621, 0.8131, 0.8612, 0.8153, 0.8432, 0.8105, 0.1219, 0.4976, 0.06115, 0.5197, 0.05185, 0.4939, 0.1133, 0.4735, 0.8477, 0.7764, 0.8743, 0.7836, 0.8621, 0.8131, 0.8435, 0.8081, 0.9315, 0.9216, 0.9177, 0.9455, 0.8923, 0.926, 0.902, 0.9094, 0.7363, 0.9216, 0.7292, 0.895, 0.7609, 0.8908, 0.7658, 0.9094, 0.8201, 0.7764, 0.8477, 0.7764, 0.8435, 0.8081, 0.8243, 0.8081, 0.9386, 0.895, 0.9315, 0.9216, 0.902, 0.9094, 0.9069, 0.8908, 0.7501, 0.9455, 0.7363, 0.9216, 0.7658, 0.9094, 0.7755, 0.926, 0.7935, 0.9788, 0.7696, 0.965, 0.7891, 0.9396, 0.8057, 0.9492, 0.7935, 0.7836, 0.8201, 0.7764, 0.8243, 0.8081, 0.8057, 0.8131, 0.9386, 0.8674, 0.9386, 0.895, 0.9069, 0.8908, 0.9069, 0.8716, 0.7696, 0.965, 0.7501, 0.9455, 0.7755, 0.926, 0.7891, 0.9396, 0.8201, 0.9859, 0.7935, 0.9788, 0.8057, 0.9492, 0.8243, 0.9542, 0.7696, 0.7974, 0.7935, 0.7836, 0.8057, 0.8131, 0.7891, 0.8227, 0.9315, 0.8407, 0.9386, 0.8674, 0.9069, 0.8716, 0.902, 0.853, 0.8477, 0.9859, 0.8201, 0.9859, 0.8243, 0.9542, 0.8435, 0.9542, 0.7501, 0.8169, 0.7696, 0.7974, 0.7891, 0.8227, 0.7755, 0.8363, 0.9177, 0.8169, 0.9315, 0.8407, 0.902, 0.853, 0.8923, 0.8363, 0.8743, 0.9788, 0.8477, 0.9859, 0.8435, 0.9542, 0.8621, 0.9492, 0.7363, 0.8407, 0.7501, 0.8169, 0.7755, 0.8363, 0.7658, 0.853, 0.8982, 0.7974, 0.9177, 0.8169, 0.8923, 0.8363, 0.8787, 0.8227, 0.8982, 0.965, 0.8743, 0.9788, 0.8621, 0.9492, 0.8787, 0.9396, 0.7292, 0.8674, 0.7363, 0.8407, 0.7658, 0.853, 0.7609, 0.8716, 0.8743, 0.7836, 0.8982, 0.7974, 0.8787, 0.8227, 0.8621, 0.8131, 0.9177, 0.9455, 0.8982, 0.965, 0.8787, 0.9396, 0.8923, 0.926, 0.7292, 0.895, 0.7292, 0.8674, 0.7609, 0.8716, 0.7609, 0.8908])
me_cylinder.materials.append(mat_x)
me_cylinder.update()

# ---- objects
ob_light = bpy.data.objects.new('Light', light_light)
ob_camera = bpy.data.objects.new('Camera', cam_camera)
ob_plane = bpy.data.objects.new('Plane', me_plane)
ob_saboten = bpy.data.objects.new('saboten', me_cylinder)

# ---- transforms, parenting, visibility, modifiers, constraints
ob_light.location = (1.891, 0.8893, 5.217)
ob_light.rotation_euler = (0.6503, 0.05522, 1.866)
ob_light.lock_rotations_4d = False
ob_light.empty_display_type = 'ARROWS'
ob_light.color = (0.0, 0.0, 0.0, 0.0)
ob_light.lineart.crease_threshold = 0.0
ob_camera.location = (0.02088, -0.7474, 0.2418)
ob_camera.rotation_euler = (1.347, -3.429e-07, 0.01035)
ob_camera.lock_rotations_4d = False
ob_camera.empty_display_type = 'ARROWS'
ob_camera.color = (0.0, 0.0, 0.0, 0.0)
ob_camera.display_type = 'WIRE'
ob_camera.lineart.crease_threshold = 0.0
ob_plane.location = (0.0, 0.0, 0.0)
ob_plane.scale = (1.341, 1.341, 1.341)
ob_plane.lineart.crease_threshold = 0.0
ob_saboten.location = (0.0, 0.0, 0.0)
ob_saboten.lineart.crease_threshold = 0.0
_m = ob_saboten.modifiers.new('Subdivision', 'SUBSURF')
_m.render_levels = 1
_m = ob_saboten.modifiers.new('Auto Smooth', 'NODES')
_m.node_group = ng_auto_smooth
_gi = [s.identifier for s in ng_auto_smooth.interface.items_tree if s.item_type == 'SOCKET' and s.in_out == 'INPUT']
_m[_gi[1]] = 3.142  # Angle

# ---- collection membership
col_collection.objects.link(ob_light)
col_collection.objects.link(ob_camera)
col_collection.objects.link(ob_plane)
col_saboten.objects.link(ob_saboten)

# ---- scene / render settings (as saved in the file)
scene.camera = ob_camera
scene.frame_start = 1; scene.frame_end = 250; scene.frame_set(45)
scene.render.engine = 'CYCLES'
scene.cycles.use_denoising = False
scene.cycles.samples = 128
scene.cycles.sampling_pattern = 'TABULATED_SOBOL'
scene.cycles.use_adaptive_sampling = False
scene.cycles.use_light_tree = False
scene.view_settings.view_transform = 'Filmic'
bpy.context.view_layer.update()
